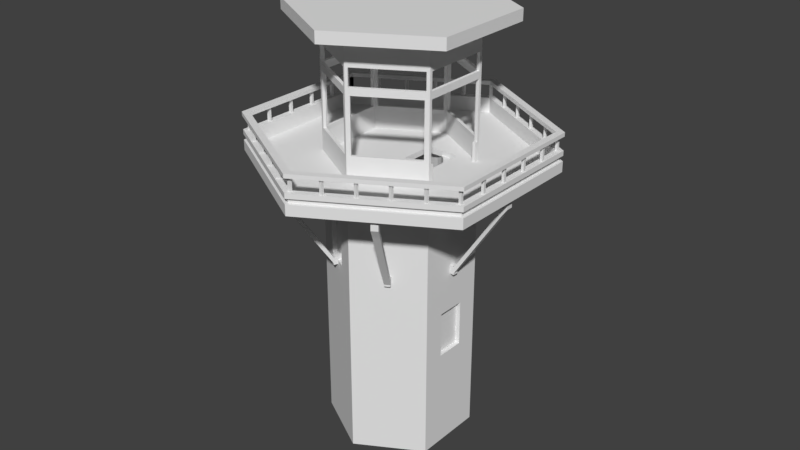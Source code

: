 # Source: WatchTower.blend  (saved by Blender 2.79.0; exported with 4.5.12 LTS)
import bpy
from mathutils import Matrix  # noqa: F401  (used for matrix-valued properties, if any)

bpy.ops.wm.read_factory_settings(use_empty=True)
scene = bpy.context.scene
scene.name = 'Scene'

# ---- collections
col_collection_1 = bpy.data.collections.new('Collection 1'); scene.collection.children.link(col_collection_1)

# ---- world
world_world = bpy.data.worlds.new('World'); scene.world = world_world
world_world.color = (0.05088, 0.05088, 0.05088)
world_world.use_sun_shadow = False
world_world.sun_shadow_jitter_overblur = 0.0
world_world.cycles.sampling_method = 'MANUAL'

# ---- meshes
me_cylinder = bpy.data.meshes.new('Cylinder')
me_cylinder.from_pydata([(0.0, 1.148, 6.07), (0.224, 1.126, 6.07), (0.4393, 1.061, 6.07), (0.6378, 0.9545, 6.07), (0.7773, 0.8746, -1.0), (0.8118, 0.8118, 6.07), (0.9587, 0.6312, -1.0), (0.9545, 0.6378, 6.07), (1.061, 0.4393, -1.0), (1.061, 0.4393, 6.07), (1.126, 0.2239, -1.0), (1.126, 0.224, 6.07), (1.11, -0.1021, -0.9929), (1.148, 7.55e-08, 6.07), (0.9808, -0.1507, -0.9929), (1.126, -0.224, 6.07), (1.061, -0.4393, 6.07), (0.9545, -0.6378, 6.07), (0.8118, -0.8118, 6.07), (0.6378, -0.9545, 6.07), (0.4393, -1.061, 6.07), (0.224, -1.126, 6.07), (-3.258e-07, -1.148, 6.07), (-0.224, -1.126, 6.07), (-0.4393, -1.061, 6.07), (-0.6378, -0.9545, 6.07), (-0.8118, -0.8118, 6.07), (-0.9545, -0.6378, 6.07), (-1.061, -0.4393, 6.07), (-0.9808, -0.1507, -0.9929), (-1.126, -0.224, 6.07), (-1.0, -0.1507, -0.9929), (-1.148, 9.656e-07, 6.07), (-1.531, -0.1046, 0.4897), (-1.126, 0.224, 6.07), (-1.531, 0.8923, -1.0), (-1.061, 0.4393, 6.07), (-1.531, -0.1507, -0.9929), (-0.9545, 0.6378, 6.07), (-0.8118, 0.8118, 6.07), (-0.6378, 0.9545, 6.07), (-0.4393, 1.061, 6.07), (-0.224, 1.126, 6.07), (0.1978, 0.8628, 0.2964), (0.39, 0.8671, 0.3027), (0.5754, 0.882, 0.3345), (0.7852, 0.8697, 0.3758), (0.9576, 0.6327, 0.3911), (-1.126, -0.224, 0.385), (-1.132, -0.04845, 0.4319), (-1.08, 0.2148, 0.493), (-1.017, 0.4214, 0.493), (-0.9149, 0.6079, 0.4955), (-0.7474, 0.8856, 0.403), (-0.5754, 0.882, 0.3345), (-0.39, 0.8671, 0.3027), (-1.531, 0.1951, 0.533), (-1.531, 0.5556, 0.533), (-1.531, 0.849, 0.4897), (0.0, 1.119, 0.364), (0.2161, 1.099, 0.3652), (0.4244, 1.04, 0.3702), (0.62, 0.9518, 0.3942), (0.809, 0.8144, 0.4492), (0.9556, 0.636, 0.4575), (-1.126, -0.224, 0.4514), (-1.148, 9.656e-07, 0.4514), (-1.126, 0.224, 0.4514), (-1.061, 0.4393, 0.4514), (-0.9556, 0.636, 0.4575), (-0.809, 0.8144, 0.4492), (-0.62, 0.9518, 0.3942), (-0.4244, 1.04, 0.3702), (-0.2161, 1.099, 0.3652), (1.126, 0.2239, -0.1827), (1.14, -0.05031, -0.5229), (1.046, -0.1222, -0.5496), (0.9474, -0.1166, -0.5689), (0.8412, -0.1137, -0.5724), (0.7121, -0.1123, -0.5735), (-0.8412, -0.1137, -0.5724), (-0.9474, -0.1166, -0.5689), (-1.046, -0.1222, -0.5496), (-1.042, -0.1442, -0.5213), (-1.531, -0.1506, -0.5138), (1.126, 0.2239, -0.1152), (1.148, -0.00308, -0.4817), (1.105, -0.2308, -0.5184), (1.029, -0.4342, -0.5289), (0.9232, -0.6227, -0.5314), (0.784, -0.7888, -0.5324), (0.6156, -0.9255, -0.5329), (0.4239, -1.027, -0.5331), (0.2161, -1.09, -0.5332), (-3.278e-07, -1.111, -0.5333), (-0.2161, -1.09, -0.5332), (-0.4239, -1.027, -0.5331), (-0.6156, -0.9255, -0.5329), (-0.784, -0.7888, -0.5324), (-0.9232, -0.6227, -0.5314), (-1.029, -0.4342, -0.5289), (-1.105, -0.2308, -0.5184), (-1.095, -0.1129, -0.4823), (-1.531, -0.148, -0.4744), (0.0, 1.0, 6.07), (0.1951, 0.9808, 6.07), (0.3827, 0.9239, 6.07), (0.5556, 0.8315, 6.07), (0.7071, 0.7443, -1.0), (0.7071, 0.7071, 6.07), (0.8315, 0.5556, -1.0), (0.8315, 0.5556, 6.07), (0.9239, 0.3827, -1.0), (0.9239, 0.3827, 6.07), (0.9808, 0.1951, -1.0), (0.9808, 0.1951, 6.07), (1.0, -0.002652, -0.9929), (1.0, 7.55e-08, 6.07), (0.9808, -0.1951, 6.07), (0.9239, -0.3827, 6.07), (0.8315, -0.5556, 6.07), (0.7071, -0.7071, 6.07), (0.5556, -0.8315, 6.07), (0.3827, -0.9239, 6.07), (0.1951, -0.9808, 6.07), (-3.258e-07, -1.0, 6.07), (-0.1951, -0.9808, 6.07), (-0.3827, -0.9239, 6.07), (-0.5556, -0.8315, 6.07), (-0.7071, -0.7071, 6.07), (-0.8315, -0.5556, 6.07), (-0.9239, -0.3827, 6.07), (-0.9808, -0.1951, 6.07), (-1.0, 9.656e-07, 6.07), (-1.531, 9.537e-07, 0.385), (-0.9808, 0.1951, 6.07), (-1.531, 0.7443, -1.0), (-0.9239, 0.3827, 6.07), (-1.531, -0.002652, -0.9929), (-0.8315, 0.5556, 6.07), (-0.7071, 0.7071, 6.07), (-0.5556, 0.8315, 6.07), (-0.3827, 0.9239, 6.07), (-0.1951, 0.9808, 6.07), (0.3827, 0.7443, 0.385), (0.5556, 0.7443, 0.385), (0.7071, 0.7443, 0.385), (0.8315, 0.5556, 0.385), (-1.0, 9.656e-07, 0.385), (-0.9808, 0.1951, 0.385), (-0.9239, 0.3827, 0.385), (-0.8315, 0.5556, 0.385), (-0.7071, 0.7443, 0.385), (-0.5556, 0.7443, 0.385), (-0.3827, 0.7443, 0.385), (-1.531, 0.7443, 0.385), (0.0, 1.0, 0.4514), (0.1951, 0.9808, 0.4514), (0.3827, 0.9239, 0.4514), (0.5556, 0.8315, 0.4514), (0.7071, 0.7071, 0.4514), (0.8315, 0.5556, 0.4514), (-0.8315, 0.5556, 0.4514), (-0.7071, 0.7071, 0.4514), (-0.5556, 0.8315, 0.4514), (-0.3827, 0.9239, 0.4514), (-0.1951, 0.9808, 0.4514), (1.0, -0.002652, -0.5155), (0.9808, -0.002652, -0.5155), (0.9239, -0.002652, -0.5155), (0.8315, -0.002652, -0.5155), (-0.8315, -0.002652, -0.5155), (-0.9239, -0.002652, -0.5155), (-0.9808, -0.002652, -0.5155), (-1.0, -0.002652, -0.5155), (1.0, 8.941e-08, -0.4761), (0.9808, -0.1951, -0.4761), (0.9239, -0.3827, -0.4761), (0.8315, -0.5556, -0.4761), (0.7071, -0.7071, -0.4761), (0.5556, -0.8315, -0.4761), (0.3827, -0.9239, -0.4761), (0.1951, -0.9808, -0.4761), (-3.278e-07, -1.0, -0.4761), (-0.1951, -0.9808, -0.4761), (-0.3827, -0.9239, -0.4761), (-0.5556, -0.8315, -0.4761), (-0.7071, -0.7071, -0.4761), (-0.8315, -0.5556, -0.4761), (-0.9239, -0.3827, -0.4761), (-0.9808, -0.1951, -0.4761), (-1.0, 9.537e-07, -0.4761)], [], [(0, 60, 59), (1, 61, 60), (2, 62, 61), (3, 63, 62), (5, 64, 63), (64, 9, 8), (9, 85, 8), (155, 150, 149), (151, 162, 150), (147, 108, 110), (123, 182, 124), (30, 66, 65), (32, 67, 66), (34, 68, 67), (36, 69, 68), (69, 39, 70), (70, 40, 71), (71, 41, 72), (72, 42, 73), (73, 0, 59), (49, 56, 33), (52, 58, 57), (48, 102, 101), (89, 18, 90), (90, 19, 91), (24, 97, 96), (91, 20, 92), (92, 21, 93), (22, 95, 94), (93, 22, 94), (23, 96, 95), (25, 98, 97), (26, 99, 98), (27, 100, 99), (28, 65, 100), (122, 179, 180), (51, 57, 50), (88, 17, 89), (49, 103, 102), (144, 156, 154), (13, 86, 85), (54, 72, 55), (53, 71, 54), (52, 70, 53), (51, 69, 52), (50, 68, 51), (66, 50, 49), (65, 49, 48), (63, 47, 46), (62, 46, 45), (61, 45, 44), (60, 44, 43), (83, 37, 31), (120, 177, 178), (10, 75, 12), (12, 76, 14), (87, 16, 88), (43, 55, 73), (82, 31, 29), (113, 114, 115), (79, 14, 78), (102, 84, 83), (75, 87, 76), (87, 77, 76), (88, 78, 77), (89, 79, 78), (86, 15, 87), (80, 100, 81), (81, 101, 82), (101, 83, 82), (157, 104, 156), (158, 105, 157), (159, 106, 158), (160, 107, 159), (161, 109, 160), (117, 176, 118), (149, 133, 148), (148, 190, 191), (119, 176, 177), (123, 180, 181), (127, 184, 185), (128, 187, 129), (139, 140, 38), (130, 187, 188), (163, 139, 162), (164, 140, 163), (165, 141, 164), (166, 142, 165), (156, 143, 166), (154, 136, 108), (113, 161, 112), (125, 184, 126), (150, 135, 149), (138, 171, 116), (79, 95, 80), (154, 164, 153), (153, 163, 152), (151, 163, 162), (147, 160, 146), (145, 160, 159), (144, 159, 158), (171, 183, 170), (116, 114, 10), (175, 114, 167), (168, 175, 167), (169, 176, 168), (170, 177, 169), (55, 43, 4), (46, 6, 4), (171, 189, 188), (172, 190, 189), (173, 191, 190), (128, 185, 186), (124, 183, 125), (18, 120, 121), (121, 178, 179), (130, 189, 131), (132, 189, 190), (134, 56, 155), (0, 1, 60), (1, 2, 61), (2, 3, 62), (3, 5, 63), (5, 7, 64), (47, 64, 8), (7, 9, 64), (8, 6, 47), (10, 8, 74), (9, 11, 85), (85, 74, 8), (148, 134, 149), (155, 152, 151), (155, 151, 150), (149, 134, 155), (137, 150, 162), (162, 139, 137), (147, 146, 108), (123, 181, 182), (30, 32, 66), (32, 34, 67), (34, 36, 68), (36, 38, 69), (69, 38, 39), (70, 39, 40), (71, 40, 41), (72, 41, 42), (73, 42, 0), (49, 50, 56), (52, 53, 58), (48, 49, 102), (89, 17, 18), (90, 18, 19), (24, 25, 97), (91, 19, 20), (92, 20, 21), (22, 23, 95), (93, 21, 22), (23, 24, 96), (25, 26, 98), (26, 27, 99), (27, 28, 100), (101, 100, 48), (28, 30, 65), (65, 48, 100), (122, 121, 179), (51, 52, 57), (57, 56, 50), (88, 16, 17), (49, 33, 103), (165, 154, 166), (144, 158, 157), (157, 156, 144), (166, 154, 156), (74, 85, 86), (11, 13, 85), (86, 75, 74), (54, 71, 72), (53, 70, 71), (52, 69, 70), (51, 68, 69), (50, 67, 68), (66, 67, 50), (65, 66, 49), (63, 64, 47), (62, 63, 46), (61, 62, 45), (60, 61, 44), (83, 84, 37), (120, 119, 177), (10, 74, 75), (12, 75, 76), (87, 15, 16), (73, 59, 43), (60, 43, 59), (55, 72, 73), (82, 83, 31), (113, 112, 114), (81, 82, 29), (29, 14, 79), (14, 76, 77), (80, 81, 29), (79, 80, 29), (14, 77, 78), (102, 103, 84), (75, 86, 87), (87, 88, 77), (88, 89, 78), (89, 90, 79), (86, 13, 15), (80, 99, 100), (81, 100, 101), (101, 102, 83), (157, 105, 104), (158, 106, 105), (159, 107, 106), (160, 109, 107), (161, 111, 109), (117, 175, 176), (149, 135, 133), (148, 133, 132), (132, 190, 148), (119, 118, 176), (123, 122, 180), (127, 126, 184), (128, 186, 187), (34, 32, 133), (30, 28, 132), (27, 26, 129), (25, 24, 127), (23, 22, 125), (21, 20, 124), (19, 18, 122), (18, 121, 122), (22, 21, 124), (26, 25, 128), (32, 30, 132), (38, 36, 137), (40, 39, 141), (42, 41, 142), (1, 0, 105), (3, 2, 106), (7, 5, 111), (11, 9, 113), (15, 13, 118), (17, 16, 119), (119, 120, 17), (118, 119, 16), (16, 15, 118), (9, 7, 113), (2, 1, 105), (41, 40, 142), (19, 122, 123), (19, 123, 20), (118, 13, 117), (117, 13, 11), (20, 123, 124), (22, 124, 125), (115, 117, 11), (113, 115, 11), (23, 125, 126), (23, 126, 127), (113, 7, 111), (111, 5, 109), (24, 23, 127), (25, 127, 128), (109, 5, 3), (107, 109, 3), (26, 128, 129), (27, 129, 130), (106, 107, 3), (105, 106, 2), (27, 130, 131), (27, 131, 28), (105, 0, 104), (104, 0, 42), (28, 131, 132), (32, 132, 133), (143, 104, 42), (142, 143, 42), (36, 34, 135), (34, 133, 135), (142, 40, 141), (141, 39, 140), (36, 135, 137), (38, 137, 139), (140, 39, 38), (130, 129, 187), (163, 140, 139), (164, 141, 140), (165, 142, 141), (166, 143, 142), (156, 104, 143), (136, 154, 153), (145, 144, 108), (108, 146, 145), (152, 155, 136), (144, 154, 108), (153, 152, 136), (110, 112, 147), (113, 111, 161), (161, 147, 112), (125, 183, 184), (150, 137, 135), (138, 134, 174), (134, 148, 191), (167, 116, 168), (170, 169, 116), (168, 116, 169), (134, 191, 174), (173, 172, 138), (138, 174, 173), (170, 116, 171), (138, 172, 171), (97, 98, 80), (99, 80, 98), (79, 90, 91), (91, 92, 79), (93, 94, 79), (95, 96, 80), (97, 80, 96), (79, 92, 93), (94, 95, 79), (154, 165, 164), (153, 164, 163), (151, 152, 163), (147, 161, 160), (145, 146, 160), (144, 145, 159), (178, 170, 179), (171, 188, 187), (187, 186, 171), (185, 184, 171), (183, 182, 170), (181, 180, 170), (179, 170, 180), (171, 186, 185), (184, 183, 171), (181, 170, 182), (8, 10, 114), (12, 14, 116), (31, 37, 138), (14, 29, 116), (6, 8, 112), (136, 35, 108), (108, 35, 4), (4, 6, 108), (29, 138, 116), (31, 138, 29), (110, 108, 6), (112, 110, 6), (12, 116, 10), (114, 112, 8), (116, 167, 114), (175, 117, 115), (115, 114, 175), (168, 176, 175), (169, 177, 176), (170, 178, 177), (4, 35, 55), (58, 53, 35), (53, 54, 35), (45, 46, 4), (44, 45, 4), (35, 54, 55), (43, 44, 4), (46, 47, 6), (171, 172, 189), (172, 173, 190), (173, 174, 191), (128, 127, 185), (124, 182, 183), (18, 17, 120), (121, 120, 178), (130, 188, 189), (132, 131, 189), (58, 35, 155), (35, 136, 155), (56, 57, 155), (84, 103, 134), (138, 37, 84), (58, 155, 57), (134, 138, 84), (33, 56, 134), (134, 103, 33)])
me_cylinder.use_remesh_preserve_volume = False
me_cylinder.use_remesh_preserve_attributes = False
me_cylinder.use_mirror_vertex_groups = False
me_cylinder.update()
me_circle_001 = bpy.data.meshes.new('Circle.001')
me_circle_001.from_pydata([(1.676e-08, 0.2538, 0.0), (-0.2198, 0.1269, 0.0), (-0.2198, -0.1269, 0.0), (3.896e-08, -0.2538, 0.0), (0.2198, -0.1269, 0.0), (0.2198, 0.1269, 0.0), (1.676e-08, 0.2538, 7.872), (-0.2198, 0.1269, 7.872), (-0.2198, -0.1269, 7.872), (3.896e-08, -0.2538, 7.872), (0.2198, -0.1269, 7.872), (0.2198, 0.1269, 7.872)], [], [(3, 4, 10, 9), (1, 2, 8, 7), (4, 5, 11, 10), (2, 3, 9, 8), (0, 1, 7, 6), (5, 0, 6, 11)])
me_circle_001.use_remesh_preserve_volume = False
me_circle_001.use_remesh_preserve_attributes = False
me_circle_001.use_mirror_vertex_groups = False
me_circle_001.update()
me_plane = bpy.data.meshes.new('Plane')
me_plane.from_pydata([(-0.02492, 0.175, 0.03424), (0.03334, 0.1503, 0.161), (-0.06029, 0.303, 0.03424), (0.05303, 0.2784, 0.161), (-0.2317, 0.9233, -0.001083), (0.1546, 0.9394, 0.1265), (-0.1103, 0.4841, -0.001083), (0.07928, 0.4493, 0.1265), (-0.0657, 0.3226, 0.03424), (0.05366, 0.2825, 0.161), (-0.2513, 0.9942, -0.001083), (0.1655, 1.01, 0.1265), (-0.06029, 0.303, 0.1116), (-0.02492, 0.175, 0.1116), (0.03334, 0.1503, 0.2365), (0.05303, 0.2784, 0.2365), (0.1546, 0.9394, 0.1764), (-0.2317, 0.9233, 0.05004), (-0.0657, 0.3226, 0.05759), (0.07928, 0.4493, 0.1764), (-0.1103, 0.4841, 0.05004), (0.05366, 0.2825, 0.1837), (0.1655, 1.01, 0.1764), (-0.2513, 0.9942, 0.05004)], [], [(0, 2, 3, 1), (6, 4, 5, 7), (8, 6, 7, 9), (2, 8, 9, 3), (4, 10, 11, 5), (13, 14, 15, 12), (20, 19, 16, 17), (18, 21, 19, 20), (12, 15, 21, 18), (17, 16, 22, 23), (6, 8, 18, 20), (2, 0, 13, 12), (4, 6, 20, 17), (10, 4, 17, 23), (3, 9, 21, 15), (0, 1, 14, 13), (9, 7, 19, 21), (5, 11, 22, 16), (8, 2, 12, 18), (1, 3, 15, 14), (7, 5, 16, 19), (11, 10, 23, 22)])
me_plane.use_remesh_preserve_volume = False
me_plane.use_remesh_preserve_attributes = False
me_plane.use_mirror_vertex_groups = False
me_plane.update()
me_cube_006 = bpy.data.meshes.new('Cube.006')
me_cube_006.from_pydata([(-0.03681, -0.03681, -0.2512), (-0.03681, -0.03681, 0.2512), (-0.03681, 0.03681, -0.2512), (-0.03681, 0.03681, 0.2512), (0.03681, -0.03681, -0.2512), (0.03681, -0.03681, 0.2512), (0.03681, 0.03681, -0.2512), (0.03681, 0.03681, 0.2512), (-0.03681, -0.03681, -0.2512), (-0.03681, -0.03681, 0.2512), (-0.03681, 0.03681, -0.2512), (-0.03681, 0.03681, 0.2512), (0.03681, -0.03681, -0.2512), (0.03681, -0.03681, 0.2512), (0.03681, 0.03681, -0.2512), (0.03681, 0.03681, 0.2512), (-0.03681, -0.03681, -0.2512), (-0.03681, -0.03681, 0.2512), (-0.03681, 0.03681, -0.2512), (-0.03681, 0.03681, 0.2512), (0.03681, -0.03681, -0.2512), (0.03681, -0.03681, 0.2512), (0.03681, 0.03681, -0.2512), (0.03681, 0.03681, 0.2512), (-0.03681, -0.03681, -0.2512), (-0.03681, -0.03681, 0.2512), (-0.03681, 0.03681, -0.2512), (-0.03681, 0.03681, 0.2512), (0.03681, -0.03681, -0.2512), (0.03681, -0.03681, 0.2512), (0.03681, 0.03681, -0.2512), (0.03681, 0.03681, 0.2512), (-0.03681, -0.03681, -0.2512), (-0.03681, -0.03681, 0.2512), (-0.03681, 0.03681, -0.2512), (-0.03681, 0.03681, 0.2512), (0.03681, -0.03681, -0.2512), (0.03681, -0.03681, 0.2512), (0.03681, 0.03681, -0.2512), (0.03681, 0.03681, 0.2512), (-0.03681, -0.03681, -0.2512), (-0.03681, -0.03681, 0.2512), (-0.03681, 0.03681, -0.2512), (-0.03681, 0.03681, 0.2512), (0.03681, -0.03681, -0.2512), (0.03681, -0.03681, 0.2512), (0.03681, 0.03681, -0.2512), (0.03681, 0.03681, 0.2512), (-0.03681, -0.03681, -0.2512), (-0.03681, -0.03681, 0.2512), (-0.03681, 0.03681, -0.2512), (-0.03681, 0.03681, 0.2512), (0.03681, -0.03681, -0.2512), (0.03681, -0.03681, 0.2512), (0.03681, 0.03681, -0.2512), (0.03681, 0.03681, 0.2512), (-0.03681, -0.03681, -0.2512), (-0.03681, -0.03681, 0.2512), (-0.03681, 0.03681, -0.2512), (-0.03681, 0.03681, 0.2512), (0.03681, -0.03681, -0.2512), (0.03681, -0.03681, 0.2512), (0.03681, 0.03681, -0.2512), (0.03681, 0.03681, 0.2512), (-0.03681, -0.03681, -0.2512), (-0.03681, -0.03681, 0.2512), (-0.03681, 0.03681, -0.2512), (-0.03681, 0.03681, 0.2512), (0.03681, -0.03681, -0.2512), (0.03681, -0.03681, 0.2512), (0.03681, 0.03681, -0.2512), (0.03681, 0.03681, 0.2512), (-0.03681, -0.03681, -0.2512), (-0.03681, -0.03681, 0.2512), (-0.03681, 0.03681, -0.2512), (-0.03681, 0.03681, 0.2512), (0.03681, -0.03681, -0.2512), (0.03681, -0.03681, 0.2512), (0.03681, 0.03681, -0.2512), (0.03681, 0.03681, 0.2512), (-0.03681, -0.03681, -0.2512), (-0.03681, -0.03681, 0.2512), (-0.03681, 0.03681, -0.2512), (-0.03681, 0.03681, 0.2512), (0.03681, -0.03681, -0.2512), (0.03681, -0.03681, 0.2512), (0.03681, 0.03681, -0.2512), (0.03681, 0.03681, 0.2512), (-0.03681, -0.03681, -0.2512), (-0.03681, -0.03681, 0.2512), (-0.03681, 0.03681, -0.2512), (-0.03681, 0.03681, 0.2512), (0.03681, -0.03681, -0.2512), (0.03681, -0.03681, 0.2512), (0.03681, 0.03681, -0.2512), (0.03681, 0.03681, 0.2512), (-0.03681, -0.03681, -0.2512), (-0.03681, -0.03681, 0.2512), (-0.03681, 0.03681, -0.2512), (-0.03681, 0.03681, 0.2512), (0.03681, -0.03681, -0.2512), (0.03681, -0.03681, 0.2512), (0.03681, 0.03681, -0.2512), (0.03681, 0.03681, 0.2512), (-0.03681, -0.03681, -0.2512), (-0.03681, -0.03681, 0.2512), (-0.03681, 0.03681, -0.2512), (-0.03681, 0.03681, 0.2512), (0.03681, -0.03681, -0.2512), (0.03681, -0.03681, 0.2512), (0.03681, 0.03681, -0.2512), (0.03681, 0.03681, 0.2512), (-0.03681, -0.03681, -0.2512), (-0.03681, -0.03681, 0.2512), (-0.03681, 0.03681, -0.2512), (-0.03681, 0.03681, 0.2512), (0.03681, -0.03681, -0.2512), (0.03681, -0.03681, 0.2512), (0.03681, 0.03681, -0.2512), (0.03681, 0.03681, 0.2512), (-0.03681, -0.03681, -0.2512), (-0.03681, -0.03681, 0.2512), (-0.03681, 0.03681, -0.2512), (-0.03681, 0.03681, 0.2512), (0.03681, -0.03681, -0.2512), (0.03681, -0.03681, 0.2512), (0.03681, 0.03681, -0.2512), (0.03681, 0.03681, 0.2512), (-0.03681, -0.03681, -0.2512), (-0.03681, -0.03681, 0.2512), (-0.03681, 0.03681, -0.2512), (-0.03681, 0.03681, 0.2512), (0.03681, -0.03681, -0.2512), (0.03681, -0.03681, 0.2512), (0.03681, 0.03681, -0.2512), (0.03681, 0.03681, 0.2512), (-0.03681, -0.03681, -0.2512), (-0.03681, -0.03681, 0.2512), (-0.03681, 0.03681, -0.2512), (-0.03681, 0.03681, 0.2512), (0.03681, -0.03681, -0.2512), (0.03681, -0.03681, 0.2512), (0.03681, 0.03681, -0.2512), (0.03681, 0.03681, 0.2512), (-0.03681, -0.03681, -0.2512), (-0.03681, -0.03681, 0.2512), (-0.03681, 0.03681, -0.2512), (-0.03681, 0.03681, 0.2512), (0.03681, -0.03681, -0.2512), (0.03681, -0.03681, 0.2512), (0.03681, 0.03681, -0.2512), (0.03681, 0.03681, 0.2512), (-0.03681, -0.03681, -0.2512), (-0.03681, -0.03681, 0.2512), (-0.03681, 0.03681, -0.2512), (-0.03681, 0.03681, 0.2512), (0.03681, -0.03681, -0.2512), (0.03681, -0.03681, 0.2512), (0.03681, 0.03681, -0.2512), (0.03681, 0.03681, 0.2512), (-0.03681, -0.03681, -0.2512), (-0.03681, -0.03681, 0.2512), (-0.03681, 0.03681, -0.2512), (-0.03681, 0.03681, 0.2512), (0.03681, -0.03681, -0.2512), (0.03681, -0.03681, 0.2512), (0.03681, 0.03681, -0.2512), (0.03681, 0.03681, 0.2512), (-0.03681, -0.03681, -0.2512), (-0.03681, -0.03681, 0.2512), (-0.03681, 0.03681, -0.2512), (-0.03681, 0.03681, 0.2512), (0.03681, -0.03681, -0.2512), (0.03681, -0.03681, 0.2512), (0.03681, 0.03681, -0.2512), (0.03681, 0.03681, 0.2512), (-0.03681, -0.03681, -0.2512), (-0.03681, -0.03681, 0.2512), (-0.03681, 0.03681, -0.2512), (-0.03681, 0.03681, 0.2512), (0.03681, -0.03681, -0.2512), (0.03681, -0.03681, 0.2512), (0.03681, 0.03681, -0.2512), (0.03681, 0.03681, 0.2512), (-0.03681, -0.03681, -0.2512), (-0.03681, -0.03681, 0.2512), (-0.03681, 0.03681, -0.2512), (-0.03681, 0.03681, 0.2512), (0.03681, -0.03681, -0.2512), (0.03681, -0.03681, 0.2512), (0.03681, 0.03681, -0.2512), (0.03681, 0.03681, 0.2512), (-0.03681, -0.03681, -0.2512), (-0.03681, -0.03681, 0.2512), (-0.03681, 0.03681, -0.2512), (-0.03681, 0.03681, 0.2512), (0.03681, -0.03681, -0.2512), (0.03681, -0.03681, 0.2512), (0.03681, 0.03681, -0.2512), (0.03681, 0.03681, 0.2512), (-0.03681, -0.03681, -0.2512), (-0.03681, -0.03681, 0.2512), (-0.03681, 0.03681, -0.2512), (-0.03681, 0.03681, 0.2512), (0.03681, -0.03681, -0.2512), (0.03681, -0.03681, 0.2512), (0.03681, 0.03681, -0.2512), (0.03681, 0.03681, 0.2512), (-0.03681, -0.03681, -0.2512), (-0.03681, -0.03681, 0.2512), (-0.03681, 0.03681, -0.2512), (-0.03681, 0.03681, 0.2512), (0.03681, -0.03681, -0.2512), (0.03681, -0.03681, 0.2512), (0.03681, 0.03681, -0.2512), (0.03681, 0.03681, 0.2512), (-0.03681, -0.03681, -0.2512), (-0.03681, -0.03681, 0.2512), (-0.03681, 0.03681, -0.2512), (-0.03681, 0.03681, 0.2512), (0.03681, -0.03681, -0.2512), (0.03681, -0.03681, 0.2512), (0.03681, 0.03681, -0.2512), (0.03681, 0.03681, 0.2512), (-0.03681, -0.03681, -0.2512), (-0.03681, -0.03681, 0.2512), (-0.03681, 0.03681, -0.2512), (-0.03681, 0.03681, 0.2512), (0.03681, -0.03681, -0.2512), (0.03681, -0.03681, 0.2512), (0.03681, 0.03681, -0.2512), (0.03681, 0.03681, 0.2512), (-0.03681, -0.03681, -0.2512), (-0.03681, -0.03681, 0.2512), (-0.03681, 0.03681, -0.2512), (-0.03681, 0.03681, 0.2512), (0.03681, -0.03681, -0.2512), (0.03681, -0.03681, 0.2512), (0.03681, 0.03681, -0.2512), (0.03681, 0.03681, 0.2512), (-0.03681, -0.03681, -0.2512), (-0.03681, -0.03681, 0.2512), (-0.03681, 0.03681, -0.2512), (-0.03681, 0.03681, 0.2512), (0.03681, -0.03681, -0.2512), (0.03681, -0.03681, 0.2512), (0.03681, 0.03681, -0.2512), (0.03681, 0.03681, 0.2512), (-0.03681, -0.03681, -0.2512), (-0.03681, -0.03681, 0.2512), (-0.03681, 0.03681, -0.2512), (-0.03681, 0.03681, 0.2512), (0.03681, -0.03681, -0.2512), (0.03681, -0.03681, 0.2512), (0.03681, 0.03681, -0.2512), (0.03681, 0.03681, 0.2512), (-0.03681, -0.03681, -0.2512), (-0.03681, -0.03681, 0.2512), (-0.03681, 0.03681, -0.2512), (-0.03681, 0.03681, 0.2512), (0.03681, -0.03681, -0.2512), (0.03681, -0.03681, 0.2512), (0.03681, 0.03681, -0.2512), (0.03681, 0.03681, 0.2512), (-0.03681, -0.03681, -0.2512), (-0.03681, -0.03681, 0.2512), (-0.03681, 0.03681, -0.2512), (-0.03681, 0.03681, 0.2512), (0.03681, -0.03681, -0.2512), (0.03681, -0.03681, 0.2512), (0.03681, 0.03681, -0.2512), (0.03681, 0.03681, 0.2512), (-0.03681, -0.03681, -0.2512), (-0.03681, -0.03681, 0.2512), (-0.03681, 0.03681, -0.2512), (-0.03681, 0.03681, 0.2512), (0.03681, -0.03681, -0.2512), (0.03681, -0.03681, 0.2512), (0.03681, 0.03681, -0.2512), (0.03681, 0.03681, 0.2512), (-0.03681, -0.03681, -0.2512), (-0.03681, -0.03681, 0.2512), (-0.03681, 0.03681, -0.2512), (-0.03681, 0.03681, 0.2512), (0.03681, -0.03681, -0.2512), (0.03681, -0.03681, 0.2512), (0.03681, 0.03681, -0.2512), (0.03681, 0.03681, 0.2512), (-0.03681, -0.03681, -0.2512), (-0.03681, -0.03681, 0.2512), (-0.03681, 0.03681, -0.2512), (-0.03681, 0.03681, 0.2512), (0.03681, -0.03681, -0.2512), (0.03681, -0.03681, 0.2512), (0.03681, 0.03681, -0.2512), (0.03681, 0.03681, 0.2512), (-0.03681, -0.03681, -0.2512), (-0.03681, -0.03681, 0.2512), (-0.03681, 0.03681, -0.2512), (-0.03681, 0.03681, 0.2512), (0.03681, -0.03681, -0.2512), (0.03681, -0.03681, 0.2512), (0.03681, 0.03681, -0.2512), (0.03681, 0.03681, 0.2512), (-0.03681, -0.03681, -0.2512), (-0.03681, -0.03681, 0.2512), (-0.03681, 0.03681, -0.2512), (-0.03681, 0.03681, 0.2512), (0.03681, -0.03681, -0.2512), (0.03681, -0.03681, 0.2512), (0.03681, 0.03681, -0.2512), (0.03681, 0.03681, 0.2512), (-0.03681, -0.03681, -0.2512), (-0.03681, -0.03681, 0.2512), (-0.03681, 0.03681, -0.2512), (-0.03681, 0.03681, 0.2512), (0.03681, -0.03681, -0.2512), (0.03681, -0.03681, 0.2512), (0.03681, 0.03681, -0.2512), (0.03681, 0.03681, 0.2512), (-0.03681, -0.03681, -0.2512), (-0.03681, -0.03681, 0.2512), (-0.03681, 0.03681, -0.2512), (-0.03681, 0.03681, 0.2512), (0.03681, -0.03681, -0.2512), (0.03681, -0.03681, 0.2512), (0.03681, 0.03681, -0.2512), (0.03681, 0.03681, 0.2512), (-0.03681, -0.03681, -0.2512), (-0.03681, -0.03681, 0.2512), (-0.03681, 0.03681, -0.2512), (-0.03681, 0.03681, 0.2512), (0.03681, -0.03681, -0.2512), (0.03681, -0.03681, 0.2512), (0.03681, 0.03681, -0.2512), (0.03681, 0.03681, 0.2512), (-0.03681, -0.03681, -0.2512), (-0.03681, -0.03681, 0.2512), (-0.03681, 0.03681, -0.2512), (-0.03681, 0.03681, 0.2512), (0.03681, -0.03681, -0.2512), (0.03681, -0.03681, 0.2512), (0.03681, 0.03681, -0.2512), (0.03681, 0.03681, 0.2512), (-0.03681, -0.03681, -0.2512), (-0.03681, -0.03681, 0.2512), (-0.03681, 0.03681, -0.2512), (-0.03681, 0.03681, 0.2512), (0.03681, -0.03681, -0.2512), (0.03681, -0.03681, 0.2512), (0.03681, 0.03681, -0.2512), (0.03681, 0.03681, 0.2512), (-0.03681, -0.03681, -0.2512), (-0.03681, -0.03681, 0.2512), (-0.03681, 0.03681, -0.2512), (-0.03681, 0.03681, 0.2512), (0.03681, -0.03681, -0.2512), (0.03681, -0.03681, 0.2512), (0.03681, 0.03681, -0.2512), (0.03681, 0.03681, 0.2512), (-0.03681, -0.03681, -0.2512), (-0.03681, -0.03681, 0.2512), (-0.03681, 0.03681, -0.2512), (-0.03681, 0.03681, 0.2512), (0.03681, -0.03681, -0.2512), (0.03681, -0.03681, 0.2512), (0.03681, 0.03681, -0.2512), (0.03681, 0.03681, 0.2512), (-0.03681, -0.03681, -0.2512), (-0.03681, -0.03681, 0.2512), (-0.03681, 0.03681, -0.2512), (-0.03681, 0.03681, 0.2512), (0.03681, -0.03681, -0.2512), (0.03681, -0.03681, 0.2512), (0.03681, 0.03681, -0.2512), (0.03681, 0.03681, 0.2512), (-0.03681, -0.03681, -0.2512), (-0.03681, -0.03681, 0.2512), (-0.03681, 0.03681, -0.2512), (-0.03681, 0.03681, 0.2512), (0.03681, -0.03681, -0.2512), (0.03681, -0.03681, 0.2512), (0.03681, 0.03681, -0.2512), (0.03681, 0.03681, 0.2512), (-0.03681, -0.03681, -0.2512), (-0.03681, -0.03681, 0.2512), (-0.03681, 0.03681, -0.2512), (-0.03681, 0.03681, 0.2512), (0.03681, -0.03681, -0.2512), (0.03681, -0.03681, 0.2512), (0.03681, 0.03681, -0.2512), (0.03681, 0.03681, 0.2512), (-0.03681, -0.03681, -0.2512), (-0.03681, -0.03681, 0.2512), (-0.03681, 0.03681, -0.2512), (-0.03681, 0.03681, 0.2512), (0.03681, -0.03681, -0.2512), (0.03681, -0.03681, 0.2512), (0.03681, 0.03681, -0.2512), (0.03681, 0.03681, 0.2512), (-0.03681, -0.03681, -0.2512), (-0.03681, -0.03681, 0.2512), (-0.03681, 0.03681, -0.2512), (-0.03681, 0.03681, 0.2512), (0.03681, -0.03681, -0.2512), (0.03681, -0.03681, 0.2512), (0.03681, 0.03681, -0.2512), (0.03681, 0.03681, 0.2512), (-0.03681, -0.03681, -0.2512), (-0.03681, -0.03681, 0.2512), (-0.03681, 0.03681, -0.2512), (-0.03681, 0.03681, 0.2512), (0.03681, -0.03681, -0.2512), (0.03681, -0.03681, 0.2512), (0.03681, 0.03681, -0.2512), (0.03681, 0.03681, 0.2512), (-0.03681, -0.03681, -0.2512), (-0.03681, -0.03681, 0.2512), (-0.03681, 0.03681, -0.2512), (-0.03681, 0.03681, 0.2512), (0.03681, -0.03681, -0.2512), (0.03681, -0.03681, 0.2512), (0.03681, 0.03681, -0.2512), (0.03681, 0.03681, 0.2512), (-0.03681, -0.03681, -0.2512), (-0.03681, -0.03681, 0.2512), (-0.03681, 0.03681, -0.2512), (-0.03681, 0.03681, 0.2512), (0.03681, -0.03681, -0.2512), (0.03681, -0.03681, 0.2512), (0.03681, 0.03681, -0.2512), (0.03681, 0.03681, 0.2512), (-0.03681, -0.03681, -0.2512), (-0.03681, -0.03681, 0.2512), (-0.03681, 0.03681, -0.2512), (-0.03681, 0.03681, 0.2512), (0.03681, -0.03681, -0.2512), (0.03681, -0.03681, 0.2512), (0.03681, 0.03681, -0.2512), (0.03681, 0.03681, 0.2512), (-0.03681, -0.03681, -0.2512), (-0.03681, -0.03681, 0.2512), (-0.03681, 0.03681, -0.2512), (-0.03681, 0.03681, 0.2512), (0.03681, -0.03681, -0.2512), (0.03681, -0.03681, 0.2512), (0.03681, 0.03681, -0.2512), (0.03681, 0.03681, 0.2512), (-0.03681, -0.03681, -0.2512), (-0.03681, -0.03681, 0.2512), (-0.03681, 0.03681, -0.2512), (-0.03681, 0.03681, 0.2512), (0.03681, -0.03681, -0.2512), (0.03681, -0.03681, 0.2512), (0.03681, 0.03681, -0.2512), (0.03681, 0.03681, 0.2512), (-0.03681, -0.03681, -0.2512), (-0.03681, -0.03681, 0.2512), (-0.03681, 0.03681, -0.2512), (-0.03681, 0.03681, 0.2512), (0.03681, -0.03681, -0.2512), (0.03681, -0.03681, 0.2512), (0.03681, 0.03681, -0.2512), (0.03681, 0.03681, 0.2512), (-0.03681, -0.03681, -0.2512), (-0.03681, -0.03681, 0.2512), (-0.03681, 0.03681, -0.2512), (-0.03681, 0.03681, 0.2512), (0.03681, -0.03681, -0.2512), (0.03681, -0.03681, 0.2512), (0.03681, 0.03681, -0.2512), (0.03681, 0.03681, 0.2512), (-0.03681, -0.03681, -0.2512), (-0.03681, -0.03681, 0.2512), (-0.03681, 0.03681, -0.2512), (-0.03681, 0.03681, 0.2512), (0.03681, -0.03681, -0.2512), (0.03681, -0.03681, 0.2512), (0.03681, 0.03681, -0.2512), (0.03681, 0.03681, 0.2512), (-0.03681, -0.03681, -0.2512), (-0.03681, -0.03681, 0.2512), (-0.03681, 0.03681, -0.2512), (-0.03681, 0.03681, 0.2512), (0.03681, -0.03681, -0.2512), (0.03681, -0.03681, 0.2512), (0.03681, 0.03681, -0.2512), (0.03681, 0.03681, 0.2512), (-0.03681, -0.03681, -0.2512), (-0.03681, -0.03681, 0.2512), (-0.03681, 0.03681, -0.2512), (-0.03681, 0.03681, 0.2512), (0.03681, -0.03681, -0.2512), (0.03681, -0.03681, 0.2512), (0.03681, 0.03681, -0.2512), (0.03681, 0.03681, 0.2512), (-0.03681, -0.03681, -0.2512), (-0.03681, -0.03681, 0.2512), (-0.03681, 0.03681, -0.2512), (-0.03681, 0.03681, 0.2512), (0.03681, -0.03681, -0.2512), (0.03681, -0.03681, 0.2512), (0.03681, 0.03681, -0.2512), (0.03681, 0.03681, 0.2512), (-0.03681, -0.03681, -0.2512), (-0.03681, -0.03681, 0.2512), (-0.03681, 0.03681, -0.2512), (-0.03681, 0.03681, 0.2512), (0.03681, -0.03681, -0.2512), (0.03681, -0.03681, 0.2512), (0.03681, 0.03681, -0.2512), (0.03681, 0.03681, 0.2512), (-0.03681, -0.03681, -0.2512), (-0.03681, -0.03681, 0.2512), (-0.03681, 0.03681, -0.2512), (-0.03681, 0.03681, 0.2512), (0.03681, -0.03681, -0.2512), (0.03681, -0.03681, 0.2512), (0.03681, 0.03681, -0.2512), (0.03681, 0.03681, 0.2512), (-0.03681, -0.03681, -0.2512), (-0.03681, -0.03681, 0.2512), (-0.03681, 0.03681, -0.2512), (-0.03681, 0.03681, 0.2512), (0.03681, -0.03681, -0.2512), (0.03681, -0.03681, 0.2512), (0.03681, 0.03681, -0.2512), (0.03681, 0.03681, 0.2512), (-0.03681, -0.03681, -0.2512), (-0.03681, -0.03681, 0.2512), (-0.03681, 0.03681, -0.2512), (-0.03681, 0.03681, 0.2512), (0.03681, -0.03681, -0.2512), (0.03681, -0.03681, 0.2512), (0.03681, 0.03681, -0.2512), (0.03681, 0.03681, 0.2512), (-0.03681, -0.03681, -0.2512), (-0.03681, -0.03681, 0.2512), (-0.03681, 0.03681, -0.2512), (-0.03681, 0.03681, 0.2512), (0.03681, -0.03681, -0.2512), (0.03681, -0.03681, 0.2512), (0.03681, 0.03681, -0.2512), (0.03681, 0.03681, 0.2512), (-0.03681, -0.03681, -0.2512), (-0.03681, -0.03681, 0.2512), (-0.03681, 0.03681, -0.2512), (-0.03681, 0.03681, 0.2512), (0.03681, -0.03681, -0.2512), (0.03681, -0.03681, 0.2512), (0.03681, 0.03681, -0.2512), (0.03681, 0.03681, 0.2512), (-0.03681, -0.03681, -0.2512), (-0.03681, -0.03681, 0.2512), (-0.03681, 0.03681, -0.2512), (-0.03681, 0.03681, 0.2512), (0.03681, -0.03681, -0.2512), (0.03681, -0.03681, 0.2512), (0.03681, 0.03681, -0.2512), (0.03681, 0.03681, 0.2512), (-0.03681, -0.03681, -0.2512), (-0.03681, -0.03681, 0.2512), (-0.03681, 0.03681, -0.2512), (-0.03681, 0.03681, 0.2512), (0.03681, -0.03681, -0.2512), (0.03681, -0.03681, 0.2512), (0.03681, 0.03681, -0.2512), (0.03681, 0.03681, 0.2512), (-0.03681, -0.03681, -0.2512), (-0.03681, -0.03681, 0.2512), (-0.03681, 0.03681, -0.2512), (-0.03681, 0.03681, 0.2512), (0.03681, -0.03681, -0.2512), (0.03681, -0.03681, 0.2512), (0.03681, 0.03681, -0.2512), (0.03681, 0.03681, 0.2512), (-0.09829, -0.7983, -0.2512), (-0.09829, -0.7983, 0.2512), (-0.09829, -0.7247, -0.2512), (-0.09829, -0.7247, 0.2512), (-0.02467, -0.7983, -0.2512), (-0.02467, -0.7983, 0.2512), (-0.02467, -0.7247, -0.2512), (-0.02467, -0.7247, 0.2512), (-0.09525, -1.597, -0.2512), (-0.09525, -1.597, 0.2512), (-0.09525, -1.524, -0.2512), (-0.09525, -1.524, 0.2512), (-0.02163, -1.597, -0.2512), (-0.02163, -1.597, 0.2512), (-0.02163, -1.524, -0.2512), (-0.02163, -1.524, 0.2512), (-0.0922, -2.396, -0.2512), (-0.0922, -2.396, 0.2512), (-0.0922, -2.322, -0.2512), (-0.0922, -2.322, 0.2512), (-0.01858, -2.396, -0.2512), (-0.01858, -2.396, 0.2512), (-0.01858, -2.322, -0.2512), (-0.01858, -2.322, 0.2512), (-0.08915, -3.195, -0.2512), (-0.08915, -3.195, 0.2512), (-0.08915, -3.121, -0.2512), (-0.08915, -3.121, 0.2512), (-0.01553, -3.195, -0.2512), (-0.01553, -3.195, 0.2512), (-0.01553, -3.121, -0.2512), (-0.01553, -3.121, 0.2512), (-0.02536, -3.958, -0.2512), (-0.02536, -3.958, 0.2512), (-0.02536, -3.885, -0.2512), (-0.02536, -3.885, 0.2512), (0.04826, -3.958, -0.2512), (0.04826, -3.958, 0.2512), (0.04826, -3.885, -0.2512), (0.04826, -3.885, 0.2512), (0.5882, -4.401, -0.2512), (0.5882, -4.401, 0.2512), (0.5882, -4.328, -0.2512), (0.5882, -4.328, 0.2512), (0.6619, -4.401, -0.2512), (0.6619, -4.401, 0.2512), (0.6619, -4.328, -0.2512), (0.6619, -4.328, 0.2512), (1.282, -4.798, -0.2512), (1.282, -4.798, 0.2512), (1.282, -4.724, -0.2512), (1.282, -4.724, 0.2512), (1.355, -4.798, -0.2512), (1.355, -4.798, 0.2512), (1.355, -4.724, -0.2512), (1.355, -4.724, 0.2512), (1.975, -5.195, -0.2512), (1.975, -5.195, 0.2512), (1.975, -5.121, -0.2512), (1.975, -5.121, 0.2512), (2.049, -5.195, -0.2512), (2.049, -5.195, 0.2512), (2.049, -5.121, -0.2512), (2.049, -5.121, 0.2512), (2.668, -5.591, -0.2512), (2.668, -5.591, 0.2512), (2.668, -5.518, -0.2512), (2.668, -5.518, 0.2512), (2.742, -5.591, -0.2512), (2.742, -5.591, 0.2512), (2.742, -5.518, -0.2512), (2.742, -5.518, 0.2512), (3.362, -5.916, -0.2512), (3.362, -5.916, 0.2512), (3.362, -5.842, -0.2512), (3.362, -5.842, 0.2512), (3.436, -5.916, -0.2512), (3.436, -5.916, 0.2512), (3.436, -5.842, -0.2512), (3.436, -5.842, 0.2512), (4.055, -5.599, -0.2512), (4.055, -5.599, 0.2512), (4.055, -5.526, -0.2512), (4.055, -5.526, 0.2512), (4.129, -5.599, -0.2512), (4.129, -5.599, 0.2512), (4.129, -5.526, -0.2512), (4.129, -5.526, 0.2512), (4.749, -5.203, -0.2512), (4.749, -5.203, 0.2512), (4.749, -5.129, -0.2512), (4.749, -5.129, 0.2512), (4.822, -5.203, -0.2512), (4.822, -5.203, 0.2512), (4.822, -5.129, -0.2512), (4.822, -5.129, 0.2512), (5.442, -4.806, -0.2512), (5.442, -4.806, 0.2512), (5.442, -4.733, -0.2512), (5.442, -4.733, 0.2512), (5.516, -4.806, -0.2512), (5.516, -4.806, 0.2512), (5.516, -4.733, -0.2512), (5.516, -4.733, 0.2512), (6.136, -4.41, -0.2512), (6.136, -4.41, 0.2512), (6.136, -4.336, -0.2512), (6.136, -4.336, 0.2512), (6.209, -4.41, -0.2512), (6.209, -4.41, 0.2512), (6.209, -4.336, -0.2512), (6.209, -4.336, 0.2512), (6.764, -3.975, -0.2512), (6.764, -3.975, 0.2512), (6.764, -3.902, -0.2512), (6.764, -3.902, 0.2512), (6.838, -3.975, -0.2512), (6.838, -3.975, 0.2512), (6.838, -3.902, -0.2512), (6.838, -3.902, 0.2512), (6.828, -3.214, -0.2512), (6.828, -3.214, 0.2512), (6.828, -3.14, -0.2512), (6.828, -3.14, 0.2512), (6.901, -3.214, -0.2512), (6.901, -3.214, 0.2512), (6.901, -3.14, -0.2512), (6.901, -3.14, 0.2512), (6.827, -2.415, -0.2512), (6.827, -2.415, 0.2512), (6.827, -2.341, -0.2512), (6.827, -2.341, 0.2512), (6.901, -2.415, -0.2512), (6.901, -2.415, 0.2512), (6.901, -2.341, -0.2512), (6.901, -2.341, 0.2512), (6.827, -1.616, -0.2512), (6.827, -1.616, 0.2512), (6.827, -1.542, -0.2512), (6.827, -1.542, 0.2512), (6.901, -1.616, -0.2512), (6.901, -1.616, 0.2512), (6.901, -1.542, -0.2512), (6.901, -1.542, 0.2512), (6.827, -0.8171, -0.2512), (6.827, -0.8171, 0.2512), (6.827, -0.7435, -0.2512), (6.827, -0.7435, 0.2512), (6.901, -0.8171, -0.2512), (6.901, -0.8171, 0.2512), (6.901, -0.7435, -0.2512), (6.901, -0.7435, 0.2512), (6.763, -0.05501, -0.2512), (6.763, -0.05501, 0.2512), (6.763, 0.01861, -0.2512), (6.763, 0.01861, 0.2512), (6.837, -0.05501, -0.2512), (6.837, -0.05501, 0.2512), (6.837, 0.01861, -0.2512), (6.837, 0.01861, 0.2512), (6.138, 0.382, -0.2512), (6.138, 0.382, 0.2512), (6.138, 0.4557, -0.2512), (6.138, 0.4557, 0.2512), (6.211, 0.382, -0.2512), (6.211, 0.382, 0.2512), (6.211, 0.4557, -0.2512), (6.211, 0.4557, 0.2512), (5.445, 0.7805, -0.2512), (5.445, 0.7805, 0.2512), (5.445, 0.8541, -0.2512), (5.445, 0.8541, 0.2512), (5.519, 0.7805, -0.2512), (5.519, 0.7805, 0.2512), (5.519, 0.8541, -0.2512), (5.519, 0.8541, 0.2512), (4.753, 1.179, -0.2512), (4.753, 1.179, 0.2512), (4.753, 1.252, -0.2512), (4.753, 1.252, 0.2512), (4.827, 1.179, -0.2512), (4.827, 1.179, 0.2512), (4.827, 1.252, -0.2512), (4.827, 1.252, 0.2512), (4.061, 1.577, -0.2512), (4.061, 1.577, 0.2512), (4.061, 1.651, -0.2512), (4.061, 1.651, 0.2512), (4.134, 1.577, -0.2512), (4.134, 1.577, 0.2512), (4.134, 1.651, -0.2512), (4.134, 1.651, 0.2512), (3.368, 1.903, -0.2512), (3.368, 1.903, 0.2512), (3.368, 1.976, -0.2512), (3.368, 1.976, 0.2512), (3.442, 1.903, -0.2512), (3.442, 1.903, 0.2512), (3.442, 1.976, -0.2512), (3.442, 1.976, 0.2512), (2.674, 1.584, -0.2512), (2.674, 1.584, 0.2512), (2.674, 1.657, -0.2512), (2.674, 1.657, 0.2512), (2.748, 1.584, -0.2512), (2.748, 1.584, 0.2512), (2.748, 1.657, -0.2512), (2.748, 1.657, 0.2512), (1.98, 1.188, -0.2512), (1.98, 1.188, 0.2512), (1.98, 1.261, -0.2512), (1.98, 1.261, 0.2512), (2.054, 1.188, -0.2512), (2.054, 1.188, 0.2512), (2.054, 1.261, -0.2512), (2.054, 1.261, 0.2512), (1.286, 0.7921, -0.2512), (1.286, 0.7921, 0.2512), (1.286, 0.8657, -0.2512), (1.286, 0.8657, 0.2512), (1.36, 0.7921, -0.2512), (1.36, 0.7921, 0.2512), (1.36, 0.8657, -0.2512), (1.36, 0.8657, 0.2512), (0.5926, 0.3963, -0.2512), (0.5926, 0.3963, 0.2512), (0.5926, 0.4699, -0.2512), (0.5926, 0.4699, 0.2512), (0.6662, 0.3963, -0.2512), (0.6662, 0.3963, 0.2512), (0.6662, 0.4699, -0.2512), (0.6662, 0.4699, 0.2512), (0.04836, -0.04371, 0.2031), (-0.1406, 0.06541, 0.2031), (6.758, -3.917, 0.2031), (6.947, -4.026, 0.2031), (3.403, 2.111, 0.2031), (-0.1406, -4.026, 0.2031), (3.403, -6.072, 0.2031), (6.947, 0.06541, 0.2031), (0.04836, -3.917, 0.2031), (6.758, -0.04371, 0.2031), (3.403, 1.893, 0.2031), (3.403, -5.854, 0.2031), (3.403, -5.854, 0.3131), (3.403, 1.893, 0.3131), (6.758, -0.04371, 0.3131), (0.04836, -3.917, 0.3131), (6.947, 0.06541, 0.3131), (3.403, -6.072, 0.3131), (-0.1406, -4.026, 0.3131), (3.403, 2.111, 0.3131), (6.947, -4.026, 0.3131), (6.758, -3.917, 0.3131), (-0.1406, 0.06541, 0.3131), (0.04836, -0.04371, 0.3131)], [], [(0, 1, 3, 2), (2, 3, 7, 6), (6, 7, 5, 4), (4, 5, 1, 0), (2, 6, 4, 0), (7, 3, 1, 5), (8, 9, 11, 10), (10, 11, 15, 14), (14, 15, 13, 12), (12, 13, 9, 8), (10, 14, 12, 8), (15, 11, 9, 13), (16, 17, 19, 18), (18, 19, 23, 22), (22, 23, 21, 20), (20, 21, 17, 16), (18, 22, 20, 16), (23, 19, 17, 21), (24, 25, 27, 26), (26, 27, 31, 30), (30, 31, 29, 28), (28, 29, 25, 24), (26, 30, 28, 24), (31, 27, 25, 29), (32, 33, 35, 34), (34, 35, 39, 38), (38, 39, 37, 36), (36, 37, 33, 32), (34, 38, 36, 32), (39, 35, 33, 37), (40, 41, 43, 42), (42, 43, 47, 46), (46, 47, 45, 44), (44, 45, 41, 40), (42, 46, 44, 40), (47, 43, 41, 45), (48, 49, 51, 50), (50, 51, 55, 54), (54, 55, 53, 52), (52, 53, 49, 48), (50, 54, 52, 48), (55, 51, 49, 53), (56, 57, 59, 58), (58, 59, 63, 62), (62, 63, 61, 60), (60, 61, 57, 56), (58, 62, 60, 56), (63, 59, 57, 61), (64, 65, 67, 66), (66, 67, 71, 70), (70, 71, 69, 68), (68, 69, 65, 64), (66, 70, 68, 64), (71, 67, 65, 69), (72, 73, 75, 74), (74, 75, 79, 78), (78, 79, 77, 76), (76, 77, 73, 72), (74, 78, 76, 72), (79, 75, 73, 77), (80, 81, 83, 82), (82, 83, 87, 86), (86, 87, 85, 84), (84, 85, 81, 80), (82, 86, 84, 80), (87, 83, 81, 85), (88, 89, 91, 90), (90, 91, 95, 94), (94, 95, 93, 92), (92, 93, 89, 88), (90, 94, 92, 88), (95, 91, 89, 93), (96, 97, 99, 98), (98, 99, 103, 102), (102, 103, 101, 100), (100, 101, 97, 96), (98, 102, 100, 96), (103, 99, 97, 101), (104, 105, 107, 106), (106, 107, 111, 110), (110, 111, 109, 108), (108, 109, 105, 104), (106, 110, 108, 104), (111, 107, 105, 109), (112, 113, 115, 114), (114, 115, 119, 118), (118, 119, 117, 116), (116, 117, 113, 112), (114, 118, 116, 112), (119, 115, 113, 117), (120, 121, 123, 122), (122, 123, 127, 126), (126, 127, 125, 124), (124, 125, 121, 120), (122, 126, 124, 120), (127, 123, 121, 125), (128, 129, 131, 130), (130, 131, 135, 134), (134, 135, 133, 132), (132, 133, 129, 128), (130, 134, 132, 128), (135, 131, 129, 133), (136, 137, 139, 138), (138, 139, 143, 142), (142, 143, 141, 140), (140, 141, 137, 136), (138, 142, 140, 136), (143, 139, 137, 141), (144, 145, 147, 146), (146, 147, 151, 150), (150, 151, 149, 148), (148, 149, 145, 144), (146, 150, 148, 144), (151, 147, 145, 149), (152, 153, 155, 154), (154, 155, 159, 158), (158, 159, 157, 156), (156, 157, 153, 152), (154, 158, 156, 152), (159, 155, 153, 157), (160, 161, 163, 162), (162, 163, 167, 166), (166, 167, 165, 164), (164, 165, 161, 160), (162, 166, 164, 160), (167, 163, 161, 165), (168, 169, 171, 170), (170, 171, 175, 174), (174, 175, 173, 172), (172, 173, 169, 168), (170, 174, 172, 168), (175, 171, 169, 173), (176, 177, 179, 178), (178, 179, 183, 182), (182, 183, 181, 180), (180, 181, 177, 176), (178, 182, 180, 176), (183, 179, 177, 181), (184, 185, 187, 186), (186, 187, 191, 190), (190, 191, 189, 188), (188, 189, 185, 184), (186, 190, 188, 184), (191, 187, 185, 189), (192, 193, 195, 194), (194, 195, 199, 198), (198, 199, 197, 196), (196, 197, 193, 192), (194, 198, 196, 192), (199, 195, 193, 197), (200, 201, 203, 202), (202, 203, 207, 206), (206, 207, 205, 204), (204, 205, 201, 200), (202, 206, 204, 200), (207, 203, 201, 205), (208, 209, 211, 210), (210, 211, 215, 214), (214, 215, 213, 212), (212, 213, 209, 208), (210, 214, 212, 208), (215, 211, 209, 213), (216, 217, 219, 218), (218, 219, 223, 222), (222, 223, 221, 220), (220, 221, 217, 216), (218, 222, 220, 216), (223, 219, 217, 221), (224, 225, 227, 226), (226, 227, 231, 230), (230, 231, 229, 228), (228, 229, 225, 224), (226, 230, 228, 224), (231, 227, 225, 229), (232, 233, 235, 234), (234, 235, 239, 238), (238, 239, 237, 236), (236, 237, 233, 232), (234, 238, 236, 232), (239, 235, 233, 237), (240, 241, 243, 242), (242, 243, 247, 246), (246, 247, 245, 244), (244, 245, 241, 240), (242, 246, 244, 240), (247, 243, 241, 245), (248, 249, 251, 250), (250, 251, 255, 254), (254, 255, 253, 252), (252, 253, 249, 248), (250, 254, 252, 248), (255, 251, 249, 253), (256, 257, 259, 258), (258, 259, 263, 262), (262, 263, 261, 260), (260, 261, 257, 256), (258, 262, 260, 256), (263, 259, 257, 261), (264, 265, 267, 266), (266, 267, 271, 270), (270, 271, 269, 268), (268, 269, 265, 264), (266, 270, 268, 264), (271, 267, 265, 269), (272, 273, 275, 274), (274, 275, 279, 278), (278, 279, 277, 276), (276, 277, 273, 272), (274, 278, 276, 272), (279, 275, 273, 277), (280, 281, 283, 282), (282, 283, 287, 286), (286, 287, 285, 284), (284, 285, 281, 280), (282, 286, 284, 280), (287, 283, 281, 285), (288, 289, 291, 290), (290, 291, 295, 294), (294, 295, 293, 292), (292, 293, 289, 288), (290, 294, 292, 288), (295, 291, 289, 293), (296, 297, 299, 298), (298, 299, 303, 302), (302, 303, 301, 300), (300, 301, 297, 296), (298, 302, 300, 296), (303, 299, 297, 301), (304, 305, 307, 306), (306, 307, 311, 310), (310, 311, 309, 308), (308, 309, 305, 304), (306, 310, 308, 304), (311, 307, 305, 309), (312, 313, 315, 314), (314, 315, 319, 318), (318, 319, 317, 316), (316, 317, 313, 312), (314, 318, 316, 312), (319, 315, 313, 317), (320, 321, 323, 322), (322, 323, 327, 326), (326, 327, 325, 324), (324, 325, 321, 320), (322, 326, 324, 320), (327, 323, 321, 325), (328, 329, 331, 330), (330, 331, 335, 334), (334, 335, 333, 332), (332, 333, 329, 328), (330, 334, 332, 328), (335, 331, 329, 333), (336, 337, 339, 338), (338, 339, 343, 342), (342, 343, 341, 340), (340, 341, 337, 336), (338, 342, 340, 336), (343, 339, 337, 341), (344, 345, 347, 346), (346, 347, 351, 350), (350, 351, 349, 348), (348, 349, 345, 344), (346, 350, 348, 344), (351, 347, 345, 349), (352, 353, 355, 354), (354, 355, 359, 358), (358, 359, 357, 356), (356, 357, 353, 352), (354, 358, 356, 352), (359, 355, 353, 357), (360, 361, 363, 362), (362, 363, 367, 366), (366, 367, 365, 364), (364, 365, 361, 360), (362, 366, 364, 360), (367, 363, 361, 365), (368, 369, 371, 370), (370, 371, 375, 374), (374, 375, 373, 372), (372, 373, 369, 368), (370, 374, 372, 368), (375, 371, 369, 373), (376, 377, 379, 378), (378, 379, 383, 382), (382, 383, 381, 380), (380, 381, 377, 376), (378, 382, 380, 376), (383, 379, 377, 381), (384, 385, 387, 386), (386, 387, 391, 390), (390, 391, 389, 388), (388, 389, 385, 384), (386, 390, 388, 384), (391, 387, 385, 389), (392, 393, 395, 394), (394, 395, 399, 398), (398, 399, 397, 396), (396, 397, 393, 392), (394, 398, 396, 392), (399, 395, 393, 397), (400, 401, 403, 402), (402, 403, 407, 406), (406, 407, 405, 404), (404, 405, 401, 400), (402, 406, 404, 400), (407, 403, 401, 405), (408, 409, 411, 410), (410, 411, 415, 414), (414, 415, 413, 412), (412, 413, 409, 408), (410, 414, 412, 408), (415, 411, 409, 413), (416, 417, 419, 418), (418, 419, 423, 422), (422, 423, 421, 420), (420, 421, 417, 416), (418, 422, 420, 416), (423, 419, 417, 421), (424, 425, 427, 426), (426, 427, 431, 430), (430, 431, 429, 428), (428, 429, 425, 424), (426, 430, 428, 424), (431, 427, 425, 429), (432, 433, 435, 434), (434, 435, 439, 438), (438, 439, 437, 436), (436, 437, 433, 432), (434, 438, 436, 432), (439, 435, 433, 437), (440, 441, 443, 442), (442, 443, 447, 446), (446, 447, 445, 444), (444, 445, 441, 440), (442, 446, 444, 440), (447, 443, 441, 445), (448, 449, 451, 450), (450, 451, 455, 454), (454, 455, 453, 452), (452, 453, 449, 448), (450, 454, 452, 448), (455, 451, 449, 453), (456, 457, 459, 458), (458, 459, 463, 462), (462, 463, 461, 460), (460, 461, 457, 456), (458, 462, 460, 456), (463, 459, 457, 461), (464, 465, 467, 466), (466, 467, 471, 470), (470, 471, 469, 468), (468, 469, 465, 464), (466, 470, 468, 464), (471, 467, 465, 469), (472, 473, 475, 474), (474, 475, 479, 478), (478, 479, 477, 476), (476, 477, 473, 472), (474, 478, 476, 472), (479, 475, 473, 477), (480, 481, 483, 482), (482, 483, 487, 486), (486, 487, 485, 484), (484, 485, 481, 480), (482, 486, 484, 480), (487, 483, 481, 485), (488, 489, 491, 490), (490, 491, 495, 494), (494, 495, 493, 492), (492, 493, 489, 488), (490, 494, 492, 488), (495, 491, 489, 493), (496, 497, 499, 498), (498, 499, 503, 502), (502, 503, 501, 500), (500, 501, 497, 496), (498, 502, 500, 496), (503, 499, 497, 501), (504, 505, 507, 506), (506, 507, 511, 510), (510, 511, 509, 508), (508, 509, 505, 504), (506, 510, 508, 504), (511, 507, 505, 509), (512, 513, 515, 514), (514, 515, 519, 518), (518, 519, 517, 516), (516, 517, 513, 512), (514, 518, 516, 512), (519, 515, 513, 517), (520, 521, 523, 522), (522, 523, 527, 526), (526, 527, 525, 524), (524, 525, 521, 520), (522, 526, 524, 520), (527, 523, 521, 525), (528, 529, 531, 530), (530, 531, 535, 534), (534, 535, 533, 532), (532, 533, 529, 528), (530, 534, 532, 528), (535, 531, 529, 533), (536, 537, 539, 538), (538, 539, 543, 542), (542, 543, 541, 540), (540, 541, 537, 536), (538, 542, 540, 536), (543, 539, 537, 541), (544, 545, 547, 546), (546, 547, 551, 550), (550, 551, 549, 548), (548, 549, 545, 544), (546, 550, 548, 544), (551, 547, 545, 549), (552, 553, 555, 554), (554, 555, 559, 558), (558, 559, 557, 556), (556, 557, 553, 552), (554, 558, 556, 552), (559, 555, 553, 557), (560, 561, 563, 562), (562, 563, 567, 566), (566, 567, 565, 564), (564, 565, 561, 560), (562, 566, 564, 560), (567, 563, 561, 565), (568, 569, 571, 570), (570, 571, 575, 574), (574, 575, 573, 572), (572, 573, 569, 568), (570, 574, 572, 568), (575, 571, 569, 573), (576, 577, 579, 578), (578, 579, 583, 582), (582, 583, 581, 580), (580, 581, 577, 576), (578, 582, 580, 576), (583, 579, 577, 581), (584, 585, 587, 586), (586, 587, 591, 590), (590, 591, 589, 588), (588, 589, 585, 584), (586, 590, 588, 584), (591, 587, 585, 589), (592, 593, 595, 594), (594, 595, 599, 598), (598, 599, 597, 596), (596, 597, 593, 592), (594, 598, 596, 592), (599, 595, 593, 597), (600, 601, 603, 602), (602, 603, 607, 606), (606, 607, 605, 604), (604, 605, 601, 600), (602, 606, 604, 600), (607, 603, 601, 605), (608, 609, 611, 610), (610, 611, 615, 614), (614, 615, 613, 612), (612, 613, 609, 608), (610, 614, 612, 608), (615, 611, 609, 613), (616, 617, 619, 618), (618, 619, 623, 622), (622, 623, 621, 620), (620, 621, 617, 616), (618, 622, 620, 616), (623, 619, 617, 621), (624, 625, 627, 626), (626, 627, 631, 630), (630, 631, 629, 628), (628, 629, 625, 624), (626, 630, 628, 624), (631, 627, 625, 629), (632, 633, 635, 634), (634, 635, 639, 638), (638, 639, 637, 636), (636, 637, 633, 632), (634, 638, 636, 632), (639, 635, 633, 637), (640, 641, 643, 642), (642, 643, 647, 646), (646, 647, 645, 644), (644, 645, 641, 640), (642, 646, 644, 640), (647, 643, 641, 645), (648, 649, 651, 650), (650, 651, 655, 654), (654, 655, 653, 652), (652, 653, 649, 648), (650, 654, 652, 648), (655, 651, 649, 653), (656, 657, 659, 658), (658, 659, 663, 662), (662, 663, 661, 660), (660, 661, 657, 656), (658, 662, 660, 656), (663, 659, 657, 661), (664, 665, 667, 666), (666, 667, 671, 670), (670, 671, 669, 668), (668, 669, 665, 664), (666, 670, 668, 664), (671, 667, 665, 669), (672, 673, 675, 674), (674, 675, 679, 678), (678, 679, 677, 676), (676, 677, 673, 672), (674, 678, 676, 672), (679, 675, 673, 677), (680, 681, 683, 682), (682, 683, 687, 686), (686, 687, 685, 684), (684, 685, 681, 680), (682, 686, 684, 680), (687, 683, 681, 685), (688, 689, 691, 690), (690, 691, 695, 694), (694, 695, 693, 692), (692, 693, 689, 688), (690, 694, 692, 688), (695, 691, 689, 693), (696, 697, 699, 698), (698, 699, 703, 702), (702, 703, 701, 700), (700, 701, 697, 696), (698, 702, 700, 696), (703, 699, 697, 701), (704, 705, 707, 706), (706, 707, 711, 710), (710, 711, 709, 708), (708, 709, 705, 704), (706, 710, 708, 704), (711, 707, 705, 709), (712, 713, 715, 714), (714, 715, 719, 718), (718, 719, 717, 716), (716, 717, 713, 712), (714, 718, 716, 712), (719, 715, 713, 717), (720, 721, 723, 722), (722, 723, 727, 726), (726, 727, 725, 724), (724, 725, 721, 720), (722, 726, 724, 720), (727, 723, 721, 725), (728, 729, 731, 730), (730, 731, 735, 734), (734, 735, 733, 732), (732, 733, 729, 728), (730, 734, 732, 728), (735, 731, 729, 733), (736, 737, 739, 738), (738, 739, 743, 742), (742, 743, 741, 740), (740, 741, 737, 736), (738, 742, 740, 736), (743, 739, 737, 741), (744, 745, 747, 746), (746, 747, 751, 750), (750, 751, 749, 748), (748, 749, 745, 744), (746, 750, 748, 744), (751, 747, 745, 749), (752, 753, 755, 754), (754, 755, 759, 758), (758, 759, 757, 756), (756, 757, 753, 752), (754, 758, 756, 752), (759, 755, 753, 757), (760, 761, 763, 762), (762, 763, 767, 766), (766, 767, 765, 764), (764, 765, 761, 760), (762, 766, 764, 760), (767, 763, 761, 765), (768, 769, 771, 770), (770, 771, 775, 774), (774, 775, 773, 772), (772, 773, 769, 768), (770, 774, 772, 768), (775, 771, 769, 773), (776, 777, 779, 778), (778, 779, 783, 782), (782, 783, 781, 780), (780, 781, 777, 776), (778, 782, 780, 776), (783, 779, 777, 781), (784, 785, 787, 786), (786, 787, 791, 790), (790, 791, 789, 788), (788, 789, 785, 784), (786, 790, 788, 784), (791, 787, 785, 789), (792, 793, 795, 794), (794, 795, 799, 798), (798, 799, 797, 796), (796, 797, 793, 792), (794, 798, 796, 792), (799, 795, 793, 797), (800, 801, 803, 802), (802, 803, 807, 806), (806, 807, 805, 804), (804, 805, 801, 800), (802, 806, 804, 800), (807, 803, 801, 805), (819, 814, 813, 816), (818, 812, 815, 817), (816, 813, 809, 808), (817, 815, 811, 810), (810, 811, 814, 819), (808, 809, 812, 818), (810, 819, 820, 829), (811, 815, 824, 828), (818, 817, 822, 821), (812, 809, 830, 827), (808, 818, 821, 831), (814, 811, 828, 825), (816, 808, 831, 823), (813, 814, 825, 826), (817, 810, 829, 822), (815, 812, 827, 824), (819, 816, 823, 820), (809, 813, 826, 830), (831, 821, 827, 830), (829, 820, 825, 828), (822, 829, 828, 824), (823, 831, 830, 826), (821, 822, 824, 827), (820, 823, 826, 825)])
me_cube_006.use_remesh_preserve_volume = False
me_cube_006.use_remesh_preserve_attributes = False
me_cube_006.use_mirror_vertex_groups = False
me_cube_006.update()
me_cylinder_001 = bpy.data.meshes.new('Cylinder.001')
me_cylinder_001.from_pydata([(1.687, -2.736, 1.394), (-1.526, 2.829, 1.394), (3.213, -0.09291, 1.394), (-3.213, -0.09291, 1.394), (1.526, -2.829, 1.394), (-1.687, 2.736, 1.394), (3.213, 0.09291, 1.394), (-3.213, 0.09291, 1.394), (1.606, -2.781, 1.394), (-1.606, 2.781, 1.394), (3.211, -2.201e-07, 1.394), (-3.211, 3.336e-07, 1.394), (-3.398, 3.336e-07, 1.897), (-1.699, -2.942, 1.897), (1.699, 2.942, 1.897), (3.398, -2.201e-07, 1.897), (-1.699, 2.942, 1.897), (1.699, -2.942, 1.897), (-3.398, 0.09291, 1.897), (-1.618, -2.989, 1.897), (1.779, 2.896, 1.897), (3.398, 0.09291, 1.897), (-1.779, 2.896, 1.897), (1.618, -2.989, 1.897), (-3.398, -0.09291, 1.897), (-1.779, -2.896, 1.897), (1.618, 2.989, 1.897), (3.398, -0.09291, 1.897), (-1.618, 2.989, 1.897), (1.779, -2.896, 1.897), (-3.398, 0.09291, 1.665), (3.398, 0.09291, 1.665), (-1.779, 2.896, 1.665), (1.618, -2.989, 1.665), (-3.398, 3.336e-07, 1.665), (-3.398, -0.09291, 1.665), (3.398, -2.201e-07, 1.665), (3.398, -0.09291, 1.665), (-1.699, 2.942, 1.665), (-1.618, 2.989, 1.665), (1.699, -2.942, 1.665), (1.779, -2.896, 1.665), (-3.211, 3.336e-07, 1.897), (3.211, -2.201e-07, 1.897), (-1.606, 2.781, 1.897), (1.606, -2.781, 1.897), (-3.213, 0.09291, 1.897), (3.213, 0.09291, 1.897), (-1.687, 2.736, 1.897), (1.526, -2.829, 1.897), (-3.213, -0.09291, 1.897), (3.213, -0.09291, 1.897), (-1.526, 2.829, 1.897), (1.687, -2.736, 1.897), (1.618, 2.989, 1.665), (1.526, 2.829, 1.394), (-1.779, -2.896, 1.665), (-1.687, -2.736, 1.394), (1.779, 2.896, 1.665), (1.687, 2.736, 1.394), (-1.618, -2.989, 1.665), (-1.526, -2.829, 1.394), (-1.606, -2.781, 1.897), (1.606, 2.781, 1.897), (-1.526, -2.829, 1.897), (1.687, 2.736, 1.897), (-1.687, -2.736, 1.897), (1.526, 2.829, 1.897), (1.699, 2.942, 1.665), (1.606, 2.781, 1.394), (-1.699, -2.942, 1.665), (-1.606, -2.781, 1.394), (-3.213, 0.09291, 1.226), (-3.211, 3.336e-07, 1.226), (1.687, 2.736, 1.226), (1.606, 2.781, 1.226), (1.526, -2.829, 1.226), (1.606, -2.781, 1.226), (-1.687, -2.736, 1.226), (-1.606, -2.781, 1.226), (3.213, -0.09291, 1.226), (3.211, -2.201e-07, 1.226), (-1.526, 2.829, 1.226), (-1.606, 2.781, 1.226), (1.687, -2.736, 1.226), (1.526, 2.829, 1.226), (-3.213, -0.09291, 1.226), (-1.687, 2.736, 1.226), (3.213, 0.09291, 1.226), (-1.526, -2.829, 1.226), (1.779, -2.896, 1.479), (-1.618, 2.989, 1.479), (3.398, -0.09291, 1.479), (-3.398, -0.09291, 1.479), (1.618, -2.989, 1.479), (-1.779, 2.896, 1.479), (3.398, 0.09291, 1.479), (-3.398, 0.09291, 1.479), (1.699, -2.942, 1.479), (-1.699, 2.942, 1.479), (3.398, -2.201e-07, 1.479), (-3.398, 3.336e-07, 1.479), (-1.618, -2.989, 1.479), (-1.699, -2.942, 1.479), (1.779, 2.896, 1.479), (1.699, 2.942, 1.479), (-1.779, -2.896, 1.479), (1.618, 2.989, 1.479), (-1.832, 0.08468, -0.6686), (-1.821, 2.109e-07, -0.6646), (0.9893, 1.544, -0.6686), (0.9104, 1.577, -0.6646), (0.8426, -1.629, -0.6686), (0.9104, -1.577, -0.6646), (-0.9893, -1.544, -0.6686), (-0.9104, -1.577, -0.6646), (1.832, -0.08467, -0.6686), (1.821, -1.109e-07, -0.6646), (-0.8426, 1.629, -0.6686), (-0.9104, 1.577, -0.6646), (0.9893, -1.544, -0.6686), (0.8426, 1.629, -0.6686), (-1.832, -0.08467, -0.6686), (-0.9893, 1.544, -0.6686), (1.832, 0.08467, -0.6686), (-0.8426, -1.629, -0.6686), (0.8567, -1.645, -0.8171), (0.8567, 1.645, -0.8171), (-1.853, -0.0804, -0.8171), (-1.853, 0.0804, -0.8171), (-1.848, 2.109e-07, -0.824), (0.996, 1.564, -0.8171), (0.924, 1.6, -0.824), (0.924, -1.6, -0.824), (-0.996, -1.564, -0.8171), (-0.924, -1.6, -0.824), (1.853, -0.0804, -0.8171), (1.848, -1.109e-07, -0.824), (-0.8567, 1.645, -0.8171), (-0.924, 1.6, -0.824), (0.996, -1.564, -0.8171), (-0.996, 1.564, -0.8171), (1.853, 0.0804, -0.8171), (-0.8567, -1.645, -0.8171), (-1.832, 0.08468, -0.619), (-1.821, 2.109e-07, -0.6124), (0.9893, 1.544, -0.619), (0.9104, 1.577, -0.6124), (0.8426, -1.629, -0.619), (0.9104, -1.577, -0.6124), (-0.9893, -1.544, -0.619), (-0.9104, -1.577, -0.6124), (1.832, -0.08467, -0.619), (1.821, -1.109e-07, -0.6124), (-0.8426, 1.629, -0.619), (-0.9104, 1.577, -0.6124), (0.9893, -1.544, -0.619), (0.8426, 1.629, -0.619), (-1.832, -0.08467, -0.619), (-0.9893, 1.544, -0.619), (1.832, 0.08467, -0.619), (-0.8426, -1.629, -0.619), (0.8567, -1.645, -0.866), (0.8567, 1.645, -0.866), (-1.853, -0.0804, -0.866), (-1.853, 0.0804, -0.866), (-1.848, 2.109e-07, -0.8776), (0.996, 1.564, -0.866), (0.924, 1.6, -0.8776), (0.924, -1.6, -0.8776), (-0.996, -1.564, -0.866), (-0.924, -1.6, -0.8776), (1.853, -0.0804, -0.866), (1.848, -1.109e-07, -0.8776), (-0.8567, 1.645, -0.866), (-0.924, 1.6, -0.8776), (0.996, -1.564, -0.866), (-0.996, 1.564, -0.866), (1.853, 0.0804, -0.866), (-0.8567, -1.645, -0.866), (-1.832, 0.08468, -0.6686), (-1.821, 2.109e-07, -0.6646), (0.9893, 1.544, -0.6686), (0.9104, 1.577, -0.6646), (0.8426, -1.629, -0.6686), (0.9104, -1.577, -0.6646), (-0.9893, -1.544, -0.6686), (-0.9104, -1.577, -0.6646), (1.832, -0.08467, -0.6686), (1.821, -1.109e-07, -0.6646), (-0.8426, 1.629, -0.6686), (-0.9104, 1.577, -0.6646), (0.9893, -1.544, -0.6686), (0.8426, 1.629, -0.6686), (-1.832, -0.08467, -0.6686), (-0.9893, 1.544, -0.6686), (1.832, 0.08467, -0.6686), (-0.8426, -1.629, -0.6686), (0.8567, -1.645, -0.8171), (0.8567, 1.645, -0.8171), (-1.853, -0.0804, -0.8171), (-1.853, 0.0804, -0.8171), (-1.848, 2.109e-07, -0.824), (0.996, 1.564, -0.8171), (0.924, 1.6, -0.824), (0.924, -1.6, -0.824), (-0.996, -1.564, -0.8171), (-0.924, -1.6, -0.824), (1.853, -0.0804, -0.8171), (1.848, -1.109e-07, -0.824), (-0.8567, 1.645, -0.8171), (-0.924, 1.6, -0.824), (0.996, -1.564, -0.8171), (-0.996, 1.564, -0.8171), (1.853, 0.0804, -0.8171), (-0.8567, -1.645, -0.8171), (-1.596, 1.902e-07, -0.6285), (-1.62, 1.902e-07, -0.861), (0.7982, 1.382, -0.6285), (0.8102, 1.403, -0.861), (-0.7982, -1.382, -0.6285), (-0.8102, -1.403, -0.861), (0.7982, -1.382, -0.6285), (0.8102, -1.403, -0.861), (1.596, -9.196e-08, -0.6285), (1.62, -9.196e-08, -0.861), (-0.7982, 1.382, -0.6285), (-0.8102, 1.403, -0.861), (-1.606, 0.07424, -0.6343), (0.8674, 1.354, -0.6343), (0.7388, -1.428, -0.6343), (-0.8674, -1.354, -0.6343), (1.606, -0.07424, -0.6343), (-0.7388, 1.428, -0.6343), (0.8674, -1.354, -0.6343), (0.7388, 1.428, -0.6343), (-1.606, -0.07424, -0.6343), (-0.8674, 1.354, -0.6343), (1.606, 0.07424, -0.6343), (-0.7388, -1.428, -0.6343), (0.7511, -1.442, -0.8509), (0.7511, 1.442, -0.8509), (-1.624, -0.07049, -0.8509), (-1.624, 0.07049, -0.8509), (0.8732, 1.371, -0.8509), (-0.8732, -1.371, -0.8509), (1.624, -0.07049, -0.8509), (-0.7511, 1.442, -0.8509), (0.8732, -1.371, -0.8509), (-0.8732, 1.371, -0.8509), (1.624, 0.07049, -0.8509), (-0.7511, -1.442, -0.8509)], [], [(62, 64, 61, 71), (48, 22, 32, 5), (22, 16, 38, 32), (46, 42, 11, 7), (47, 21, 31, 6), (17, 23, 33, 40), (65, 63, 69, 59), (18, 46, 7, 30), (24, 12, 34, 35), (49, 45, 8, 4), (13, 25, 56, 70), (66, 62, 71, 57), (20, 65, 59, 58), (26, 14, 68, 54), (51, 43, 10, 2), (53, 45, 17, 29), (64, 19, 60, 61), (15, 27, 37, 36), (67, 63, 14, 26), (52, 44, 9, 1), (50, 42, 12, 24), (16, 28, 39, 38), (48, 44, 16, 22), (47, 43, 15, 21), (29, 17, 40, 41), (64, 62, 13, 19), (45, 53, 0, 8), (53, 29, 41, 0), (63, 67, 55, 69), (28, 52, 1, 39), (12, 18, 30, 34), (42, 50, 3, 11), (27, 51, 2, 37), (19, 13, 70, 60), (44, 48, 5, 9), (50, 24, 35, 3), (67, 26, 54, 55), (14, 20, 58, 68), (43, 47, 6, 10), (23, 49, 4, 33), (25, 66, 57, 56), (21, 15, 36, 31), (72, 7, 108, 129), (61, 60, 102, 89), (6, 31, 96, 88), (4, 8, 113, 112), (80, 2, 116, 136), (58, 59, 74, 104), (5, 32, 95, 87), (57, 71, 115, 114), (56, 57, 78, 106), (33, 4, 76, 94), (55, 54, 107, 85), (3, 35, 93, 86), (28, 16, 44, 52), (27, 15, 43, 51), (25, 13, 62, 66), (23, 17, 45, 49), (20, 14, 63, 65), (18, 12, 42, 46), (97, 72, 73, 101), (104, 74, 75, 105), (94, 76, 77, 98), (106, 78, 79, 103), (92, 80, 81, 100), (91, 82, 83, 99), (89, 102, 103, 79), (88, 96, 100, 81), (87, 95, 99, 83), (86, 93, 101, 73), (85, 107, 105, 75), (84, 90, 98, 77), (81, 80, 136, 137), (30, 7, 72, 97), (59, 69, 111, 110), (31, 36, 100, 96), (79, 78, 134, 135), (7, 11, 109, 108), (32, 38, 99, 95), (77, 76, 126, 133), (40, 33, 94, 98), (78, 57, 114, 134), (35, 34, 101, 93), (61, 89, 143, 125), (70, 56, 106, 103), (34, 30, 97, 101), (75, 74, 131, 132), (54, 68, 105, 107), (60, 70, 103, 102), (0, 41, 90, 84), (36, 37, 92, 100), (68, 58, 104, 105), (39, 1, 82, 91), (38, 39, 91, 99), (37, 2, 80, 92), (41, 40, 98, 90), (134, 114, 186, 206), (108, 109, 181, 180), (121, 127, 199, 193), (143, 135, 207, 215), (120, 140, 212, 192), (126, 112, 184, 198), (142, 137, 209, 214), (136, 116, 188, 208), (115, 125, 197, 187), (141, 139, 211, 213), (117, 124, 196, 189), (128, 130, 202, 200), (83, 82, 138, 139), (2, 10, 117, 116), (3, 86, 128, 122), (8, 0, 120, 113), (84, 77, 133, 140), (1, 9, 119, 118), (0, 84, 140, 120), (69, 55, 121, 111), (5, 87, 141, 123), (85, 75, 132, 127), (76, 4, 112, 126), (11, 3, 122, 109), (74, 59, 110, 131), (86, 73, 130, 128), (55, 85, 127, 121), (9, 5, 123, 119), (87, 83, 139, 141), (82, 1, 118, 138), (10, 6, 124, 117), (88, 81, 137, 142), (71, 61, 125, 115), (89, 79, 135, 143), (6, 88, 142, 124), (73, 72, 129, 130), (167, 146, 229, 244), (150, 151, 220, 231), (168, 167, 244, 219), (159, 177, 249, 237), (148, 149, 222, 230), (166, 165, 243, 217), (165, 144, 228, 243), (146, 147, 218, 229), (158, 164, 242, 236), (170, 150, 231, 245), (144, 145, 216, 228), (157, 163, 241, 235), (122, 128, 200, 194), (138, 118, 190, 210), (110, 111, 183, 182), (130, 129, 201, 202), (112, 113, 185, 184), (129, 108, 180, 201), (132, 131, 203, 204), (114, 115, 187, 186), (123, 141, 213, 195), (133, 126, 198, 205), (116, 117, 189, 188), (131, 110, 182, 203), (135, 134, 206, 207), (118, 119, 191, 190), (137, 136, 208, 209), (113, 120, 192, 185), (139, 138, 210, 211), (111, 121, 193, 183), (124, 142, 214, 196), (140, 133, 205, 212), (109, 122, 194, 181), (125, 143, 215, 197), (127, 132, 204, 199), (119, 123, 195, 191), (145, 144, 180, 181), (147, 146, 182, 183), (149, 148, 184, 185), (151, 150, 186, 187), (153, 152, 188, 189), (155, 154, 190, 191), (156, 149, 185, 192), (157, 147, 183, 193), (158, 145, 181, 194), (159, 155, 191, 195), (160, 153, 189, 196), (161, 151, 187, 197), (148, 162, 198, 184), (163, 157, 193, 199), (164, 158, 194, 200), (165, 166, 202, 201), (167, 168, 204, 203), (162, 169, 205, 198), (170, 171, 207, 206), (172, 173, 209, 208), (174, 175, 211, 210), (169, 176, 212, 205), (168, 163, 199, 204), (166, 164, 200, 202), (175, 177, 213, 211), (173, 178, 214, 209), (171, 179, 215, 207), (150, 170, 206, 186), (144, 165, 201, 180), (177, 159, 195, 213), (146, 167, 203, 182), (178, 160, 196, 214), (179, 161, 197, 215), (152, 172, 208, 188), (176, 156, 192, 212), (154, 174, 210, 190), (230, 222, 223, 240), (231, 220, 221, 245), (229, 218, 219, 244), (228, 216, 217, 243), (232, 224, 225, 246), (222, 234, 248, 223), (233, 226, 227, 247), (218, 235, 241, 219), (216, 236, 242, 217), (226, 237, 249, 227), (224, 238, 250, 225), (220, 239, 251, 221), (169, 162, 240, 223), (152, 153, 224, 232), (160, 178, 250, 238), (171, 170, 245, 221), (154, 155, 226, 233), (161, 179, 251, 239), (173, 172, 246, 225), (149, 156, 234, 222), (172, 152, 232, 246), (175, 174, 247, 227), (147, 157, 235, 218), (156, 176, 248, 234), (176, 169, 223, 248), (145, 158, 236, 216), (174, 154, 233, 247), (163, 168, 219, 241), (155, 159, 237, 226), (164, 166, 217, 242), (153, 160, 238, 224), (177, 175, 227, 249), (151, 161, 239, 220), (178, 173, 225, 250), (162, 148, 230, 240), (179, 171, 221, 251)])
me_cylinder_001.use_remesh_preserve_volume = False
me_cylinder_001.use_remesh_preserve_attributes = False
me_cylinder_001.use_mirror_vertex_groups = False
me_cylinder_001.update()
me_cylinder_002 = bpy.data.meshes.new('Cylinder.002')
me_cylinder_002.from_pydata([(2.539, 1.466, 5.881), (1.046e-07, 2.932, 5.881), (2.539, -1.466, 5.881), (-1.351e-07, -2.932, 5.881), (-2.539, -1.466, 5.881), (-2.539, 1.466, 5.881), (-2.539, 1.466, 5.564), (-2.539, -1.466, 5.564), (2.539, -1.466, 5.564), (-1.351e-07, -2.932, 5.564), (1.046e-07, 2.932, 5.564), (2.539, 1.466, 5.564)], [], [(2, 1, 4), (2, 3, 9), (0, 2, 8), (5, 1, 10), (4, 5, 6), (3, 4, 7), (1, 0, 11), (10, 11, 7), (1, 2, 0), (2, 4, 3), (4, 1, 5), (2, 9, 8), (0, 8, 11), (5, 10, 6), (4, 6, 7), (3, 7, 9), (1, 11, 10), (8, 7, 11), (10, 7, 6), (7, 8, 9)])
me_cylinder_002.use_remesh_preserve_volume = False
me_cylinder_002.use_remesh_preserve_attributes = False
me_cylinder_002.use_mirror_vertex_groups = False
me_cylinder_002.update()
me_cylinder_003 = bpy.data.meshes.new('Cylinder.003')
me_cylinder_003.from_pydata([(7.165e-09, 1.792, -6.0), (1.552, 0.8959, -6.0), (1.552, -0.8959, -6.0), (-1.534e-07, -1.792, -6.0), (-1.552, -0.8959, -6.0), (-1.552, 0.8959, -6.0), (-0.5179, 1.701, -5.679), (1.732, 1.0, -6.0), (1.732, -1.0, -6.0), (-1.748e-07, -2.0, -6.0), (-1.732, -1.0, -6.0), (-1.214, 1.299, -5.679), (6.819e-07, 1.792, 1.768), (1.552, 0.8959, 1.768), (1.552, -0.8959, 1.768), (5.214e-07, -1.792, 1.768), (-1.552, -0.8959, 1.768), (-1.552, 0.8959, 1.768), (1.732, 1.0, 1.406), (1.732, -1.0, 1.406), (-1.748e-07, -2.0, 1.406), (-1.732, -1.0, 1.406), (-1.732, 1.0, 1.406), (0.0, 2.0, 1.406), (1.732, 0.4019, -1.937), (1.732, 0.4019, -3.21), (1.732, -0.4019, -1.937), (1.732, -0.4019, -3.21), (-0.5179, -1.701, -0.741), (-1.748e-07, -2.0, -3.531), (-1.214, -1.299, -0.741), (-1.732, -1.0, -3.531), (-1.732, 1.0, -1.062), (-1.214, 1.299, -4.406), (-0.5179, 1.701, -4.406), (0.0, 2.0, -1.062), (-1.732, 1.0, -3.531), (-1.732, 1.0, -6.0), (0.0, 2.0, -6.0), (-0.5179, -1.701, 0.5317), (1.732, 1.0, -1.062), (-1.214, -1.299, 0.5317), (1.732, 1.0, -3.531), (1.732, -1.0, -1.062), (1.732, -1.0, -3.531), (-1.748e-07, -2.0, -1.062), (-1.732, -1.0, -1.062), (0.0, 2.0, -3.531), (-0.4547, -1.591, 0.5317), (-1.151, -1.19, 0.5317), (-1.151, 1.19, -4.406), (-1.151, 1.19, -5.679), (-0.4547, 1.591, -5.679), (1.606, 0.4019, -1.937), (1.606, 0.4019, -3.21), (1.606, -0.4019, -1.937), (1.606, -0.4019, -3.21), (-0.4547, -1.591, -0.741), (-1.151, -1.19, -0.741), (-0.4547, 1.591, -4.406), (-1.732, 0.01391, -6.0), (-1.732, 0.8238, -6.0), (-1.552, 0.01363, -6.0), (-1.552, 0.8241, -6.0), (-1.552, 0.1074, 1.768), (-1.552, 0.8241, 1.768), (-1.732, 0.1077, 1.406), (-1.732, 0.8238, 1.406), (-1.732, 0.1077, -3.531), (-1.732, 0.8238, -3.531), (-1.732, 0.1077, -1.062), (-1.732, 0.8238, -1.062), (1.732, 1.0, -4.79), (1.732, -1.0, -4.79), (-1.748e-07, -2.0, -4.79), (-1.732, -1.0, -4.79), (-1.732, 1.0, -4.79), (0.0, 2.0, -4.79), (-1.214, 1.299, -5.121), (-0.5179, 1.701, -5.121), (-1.151, 1.19, -5.121), (-0.4547, 1.591, -5.121), (-1.732, 0.01391, -4.521), (-1.732, 0.8238, -4.521), (-1.552, 0.8959, -4.786), (-1.552, -0.8959, -4.786), (-1.13e-08, -1.792, -4.786), (1.552, -0.8959, -4.786), (1.552, 0.8959, -4.786), (1.492e-07, 1.792, -4.786), (-1.552, 0.01363, -4.517), (-1.552, 0.8241, -4.517)], [], [(91, 84, 17, 65), (1, 0, 38, 7), (2, 1, 7, 8), (3, 2, 8, 9), (4, 3, 9, 10), (62, 4, 10, 60), (0, 5, 37, 38), (87, 86, 15, 14), (89, 88, 13, 12), (84, 89, 12, 17), (86, 85, 16, 15), (88, 87, 14, 13), (32, 22, 23, 35), (71, 67, 22, 32), (27, 25, 54, 56), (43, 19, 20, 45), (40, 18, 19, 43), (35, 23, 18, 40), (77, 47, 42, 72), (47, 35, 40, 42), (72, 42, 44, 73), (6, 11, 51, 52), (73, 44, 29, 74), (44, 43, 45, 29), (74, 29, 31, 75), (29, 45, 46, 31), (83, 69, 36, 76), (69, 71, 32, 36), (33, 34, 59, 50), (36, 32, 35, 47), (78, 11, 37, 76), (11, 6, 38, 37), (41, 39, 20, 21), (24, 25, 42, 40), (27, 26, 43, 44), (39, 28, 45, 20), (30, 41, 21, 46), (79, 34, 47, 77), (25, 27, 44, 42), (26, 24, 40, 43), (28, 30, 46, 45), (34, 33, 36, 47), (57, 48, 49, 58), (54, 53, 55, 56), (80, 50, 59, 81), (28, 39, 48, 57), (24, 26, 55, 53), (41, 30, 58, 49), (39, 41, 49, 48), (25, 24, 53, 54), (30, 28, 57, 58), (78, 33, 50, 80), (79, 6, 52, 81), (26, 27, 56, 55), (31, 46, 70, 68), (68, 70, 71, 69), (75, 31, 68, 82), (82, 68, 69, 83), (46, 21, 66, 70), (70, 66, 67, 71), (5, 63, 61, 37), (85, 90, 64, 16), (90, 91, 65, 64), (10, 75, 82, 60), (34, 79, 81, 59), (11, 78, 80, 51), (51, 80, 81, 52), (6, 79, 77, 38), (33, 78, 76, 36), (61, 83, 76, 37), (9, 74, 75, 10), (8, 73, 74, 9), (7, 72, 73, 8), (38, 77, 72, 7), (4, 62, 90, 85), (1, 2, 87, 88), (3, 4, 85, 86), (5, 0, 89, 84), (0, 1, 88, 89), (2, 3, 86, 87), (63, 5, 84, 91), (83, 61, 63, 91), (82, 83, 91, 90), (82, 90, 62, 60)])
me_cylinder_003.use_remesh_preserve_volume = False
me_cylinder_003.use_remesh_preserve_attributes = False
me_cylinder_003.use_mirror_vertex_groups = False
me_cylinder_003.update()
me_cylinder_004 = bpy.data.meshes.new('Cylinder.004')
me_cylinder_004.from_pydata([(0.1039, -1.94, 2.572), (0.1039, -1.94, 4.097), (1.628, -1.06, 2.572), (1.628, -1.06, 4.097), (1.628, 1.06, 2.572), (1.628, 1.06, 4.097), (0.0, 2.0, 1.914), (1.732, 1.0, 1.914), (1.732, -1.0, 1.914), (-1.748e-07, -2.0, 1.914), (-1.732, -1.0, 1.914), (-1.732, 1.0, 1.914), (0.0, 2.0, 5.568), (1.732, 1.0, 5.568), (1.732, -1.0, 5.568), (-1.748e-07, -2.0, 5.568), (-1.732, -1.0, 5.568), (-1.732, 1.0, 5.568), (-1.732, -0.88, 4.097), (-1.732, -0.88, 2.572), (-1.732, 0.88, 4.097), (-1.732, 0.88, 2.572), (0.1039, 1.94, 2.572), (0.1039, 1.94, 4.097), (-0.1039, -1.94, 4.097), (-0.1039, -1.94, 2.572), (1.661, -1.041, 4.299), (1.732, -1.0, 2.452), (1.661, 1.041, 4.299), (1.732, 1.0, 2.452), (-1.628, -1.06, 4.097), (-1.628, -1.06, 2.572), (-1.628, 1.06, 4.097), (-1.628, 1.06, 2.572), (-0.1039, 1.94, 2.572), (-0.1039, 1.94, 4.097), (0.07079, -1.959, 4.299), (-1.748e-07, -2.0, 2.452), (-1.732, -0.9183, 4.299), (-1.732, -1.0, 2.452), (-1.732, 0.9183, 4.299), (-1.732, 1.0, 2.452), (0.0, 2.0, 2.452), (0.07079, 1.959, 4.299), (1.732, 0.9177, 1.914), (1.732, -0.9177, 1.914), (1.732, 0.9177, 5.568), (1.732, -0.9177, 5.568), (1.732, 0.9177, 2.452), (1.732, -0.9177, 2.452), (1.732, 0.9177, 4.299), (1.732, -0.9177, 4.299), (1.732, -1.0, 4.105), (1.732, 1.0, 4.105), (1.628, -1.06, 3.997), (1.628, 1.06, 3.997), (1.732, 0.9177, 4.105), (1.732, -0.9177, 4.105), (1.732, 0.8451, 1.914), (1.732, -0.8451, 1.914), (1.732, 0.4635, 5.568), (1.732, -0.4635, 5.568), (1.732, 0.8451, 2.452), (1.732, -0.8451, 2.452), (1.732, 0.4635, 4.299), (1.732, -0.4635, 4.299), (1.732, 0.4635, 4.105), (1.732, -0.4635, 4.105), (0.07079, -1.959, 4.787), (1.661, -1.041, 4.787), (1.661, 1.041, 4.787), (0.07079, 1.959, 4.787), (-1.732, -0.9183, 4.787), (-1.732, 0.9183, 4.787), (1.732, 0.9177, 4.785), (1.732, -0.9177, 4.785), (1.732, 0.4635, 4.785), (1.732, -0.4635, 4.785), (-0.07009, -1.96, 4.788), (-0.07009, -1.96, 4.298), (1.732, -1.0, 4.869), (1.732, -1.0, 4.217), (1.732, 1.0, 4.869), (1.732, 1.0, 4.217), (-1.662, -1.04, 4.788), (-1.662, -1.04, 4.298), (-1.662, 1.04, 4.788), (-1.662, 1.04, 4.298), (-0.07009, 1.96, 4.298), (-0.07009, 1.96, 4.788), (-1.748e-07, -2.0, 4.869), (-1.748e-07, -2.0, 4.217), (-1.732, -1.0, 4.869), (-1.732, -1.0, 4.217), (-1.732, 1.0, 4.869), (-1.732, 1.0, 4.217), (0.0, 2.0, 4.217), (0.0, 2.0, 4.869)], [], [(6, 42, 29, 7), (94, 17, 12, 97), (92, 16, 17, 94), (90, 15, 16, 92), (80, 14, 15, 90), (75, 47, 14, 80), (97, 12, 13, 82), (45, 49, 27, 8), (57, 51, 81, 52), (8, 27, 37, 9), (9, 37, 39, 10), (10, 39, 41, 11), (11, 41, 42, 6), (0, 1, 91, 37), (54, 2, 27, 52), (55, 5, 83, 53), (18, 19, 39, 93), (21, 20, 95, 41), (23, 22, 42, 96), (22, 4, 29, 42), (5, 23, 96, 83), (2, 0, 37, 27), (1, 3, 81, 91), (19, 21, 41, 39), (20, 18, 93, 95), (24, 25, 37, 91), (31, 30, 93, 39), (32, 33, 41, 95), (34, 35, 96, 42), (25, 31, 39, 37), (30, 24, 91, 93), (33, 34, 42, 41), (35, 32, 95, 96), (53, 83, 50, 56), (67, 65, 51, 57), (7, 29, 48, 44), (59, 63, 49, 45), (82, 13, 46, 74), (77, 61, 47, 75), (29, 53, 56, 48), (4, 55, 53, 29), (3, 54, 52, 81), (49, 57, 52, 27), (74, 46, 60, 76), (76, 60, 61, 77), (44, 48, 62, 58), (56, 50, 64, 66), (66, 64, 65, 67), (83, 82, 74, 50), (51, 75, 80, 81), (36, 68, 90, 91), (69, 26, 81, 80), (28, 70, 82, 83), (72, 38, 93, 92), (40, 73, 94, 95), (43, 28, 83, 96), (26, 36, 91, 81), (38, 40, 95, 93), (71, 43, 96, 97), (70, 71, 97, 82), (68, 69, 80, 90), (73, 72, 92, 94), (78, 79, 91, 90), (85, 84, 92, 93), (86, 87, 95, 94), (79, 85, 93, 91), (87, 88, 96, 95), (88, 89, 97, 96), (84, 78, 90, 92), (89, 86, 94, 97)])
me_cylinder_004.use_remesh_preserve_volume = False
me_cylinder_004.use_remesh_preserve_attributes = False
me_cylinder_004.use_mirror_vertex_groups = False
me_cylinder_004.update()
me_cylinder_006 = bpy.data.meshes.new('Cylinder.006')
me_cylinder_006.from_pydata([(6.819e-07, 1.792, 1.768), (1.552, 0.8959, 1.768), (1.552, -0.8959, 1.768), (5.214e-07, -1.792, 1.768), (-1.552, -0.8959, 1.768), (-1.552, 0.8959, 1.768), (0.0, 2.0, 1.925), (1.732, 1.0, 1.925), (1.732, -1.0, 1.925), (-1.748e-07, -2.0, 1.925), (-1.732, -1.0, 1.925), (-1.732, 1.0, 1.925), (1.877, 1.199, 1.768), (1.877, -1.199, 1.768), (0.1, -2.225, 1.768), (-1.977, -1.026, 1.768), (-1.977, 1.026, 1.768), (0.1, 2.225, 1.768), (0.1, 3.919, 1.768), (-1.375e-07, 4.092, 1.925), (-3.544, 2.046, 1.925), (-3.544, -2.046, 1.925), (-4.04e-07, -4.092, 1.925), (3.544, -2.046, 1.925), (3.544, 2.046, 1.925), (3.344, 2.046, 1.768), (3.344, -2.046, 1.768), (0.1, -3.919, 1.768), (-3.444, -1.873, 1.768), (-3.444, 1.873, 1.768), (0.2146, 0.8897, 1.925), (1.137, 0.8897, 1.925), (1.137, -0.1757, 1.925), (0.2146, -0.1757, 1.925), (-0.9226, -0.5327, 1.925), (-0.9226, 0.5327, 1.925), (0.2146, 0.8903, 1.768), (1.138, 0.8903, 1.768), (1.138, -0.1762, 1.768), (0.2146, -0.1762, 1.768), (-0.9236, -0.5333, 1.768), (-0.9236, 0.5333, 1.768), (1.732, 1.0, 1.406), (1.732, -1.0, 1.406), (-1.748e-07, -2.0, 1.406), (-1.732, -1.0, 1.406), (-1.732, 1.0, 1.406), (0.0, 2.0, 1.406), (4.986e-09, 2.167, 1.406), (1.877, 1.084, 1.406), (1.877, -1.084, 1.406), (-1.845e-07, -2.167, 1.406), (-1.877, -1.084, 1.406), (-1.877, 1.084, 1.406), (-3.344, -2.046, 1.768), (-1.877, -1.199, 1.768), (-0.1, -2.225, 1.768), (-0.1, -3.919, 1.768), (-0.1, 2.225, 1.768), (1.977, 1.026, 1.768), (1.977, -1.026, 1.768), (-1.877, 1.199, 1.768), (-0.1, 3.919, 1.768), (3.444, 1.873, 1.768), (3.444, -1.873, 1.768), (-3.344, 2.046, 1.768), (-3.544, -2.046, 1.768), (-1.877, -1.084, 1.768), (-1.845e-07, -2.167, 1.768), (-4.04e-07, -4.092, 1.768), (1.877, 1.084, 1.768), (1.877, -1.084, 1.768), (-1.877, 1.084, 1.768), (4.986e-09, 2.167, 1.768), (3.544, 2.046, 1.768), (3.544, -2.046, 1.768), (-3.544, 2.046, 1.768), (-1.375e-07, 4.092, 1.768), (-3.444, -1.873, 1.843), (-1.977, -1.026, 1.843), (0.1, -2.225, 1.843), (0.1, -3.919, 1.843), (0.1, 2.225, 1.843), (1.877, 1.199, 1.843), (1.877, -1.199, 1.843), (-1.977, 1.026, 1.843), (0.1, 3.919, 1.843), (3.344, 2.046, 1.843), (3.344, -2.046, 1.843), (-3.444, 1.873, 1.843), (-3.344, -2.046, 1.843), (-1.877, -1.199, 1.843), (-0.1, -2.225, 1.843), (-0.1, -3.919, 1.843), (1.977, 1.026, 1.843), (1.977, -1.026, 1.843), (-1.877, 1.199, 1.843), (-0.1, 2.225, 1.843), (3.444, 1.873, 1.843), (3.444, -1.873, 1.843), (-3.344, 2.046, 1.843), (-0.1, 3.919, 1.843), (-3.355, -1.937, 1.925), (-3.355, 1.937, 1.925), (3.355, 1.937, 1.925), (3.355, -1.937, 1.925), (-1.231e-07, 3.874, 1.925), (-3.801e-07, -3.874, 1.925), (-3.355, 1.937, 2.346), (-3.544, 2.046, 2.346), (3.355, -1.937, 2.346), (3.544, -2.046, 2.346), (-1.375e-07, 4.092, 2.346), (-3.544, -2.046, 2.346), (-4.04e-07, -4.092, 2.346), (3.544, 2.046, 2.346), (-3.355, -1.937, 2.346), (3.355, 1.937, 2.346), (-1.231e-07, 3.874, 2.346), (-3.801e-07, -3.874, 2.346), (3.544, -2.046, 2.21), (3.544, -2.046, 2.06), (3.544, 2.046, 2.06), (3.544, 2.046, 2.21), (-3.544, -2.046, 2.06), (-3.544, -2.046, 2.21), (-3.544, 2.046, 2.21), (-3.544, 2.046, 2.06), (-1.375e-07, 4.092, 2.06), (-1.375e-07, 4.092, 2.21), (-4.04e-07, -4.092, 2.06), (-4.04e-07, -4.092, 2.21), (3.355, 1.937, 2.21), (3.355, 1.937, 2.06), (3.355, -1.937, 2.06), (3.355, -1.937, 2.21), (-3.801e-07, -3.874, 2.21), (-3.801e-07, -3.874, 2.06), (-3.355, -1.937, 2.06), (-3.355, -1.937, 2.21), (-3.355, 1.937, 2.06), (-3.355, 1.937, 2.21), (-1.231e-07, 3.874, 2.06), (-1.231e-07, 3.874, 2.21), (3.46, -1.998, 2.204), (3.46, -1.998, 2.067), (3.46, 1.998, 2.067), (3.46, 1.998, 2.204), (-3.46, -1.998, 2.067), (-3.46, -1.998, 2.204), (-3.46, 1.998, 2.204), (-3.46, 1.998, 2.067), (-1.336e-07, 3.995, 2.067), (-1.336e-07, 3.995, 2.204), (-3.938e-07, -3.995, 2.067), (-3.938e-07, -3.995, 2.204), (-3.167, -1.828, 1.768), (-3.581e-07, -3.657, 1.768), (-1.127e-07, 3.657, 1.768), (3.167, 1.828, 1.768), (-3.167, 1.828, 1.768), (3.167, -1.828, 1.768), (-3.217, -1.742, 1.768), (0.1, -3.657, 1.768), (0.1, 3.657, 1.768), (3.117, 1.915, 1.768), (-3.217, 1.742, 1.768), (3.117, -1.915, 1.768), (-3.117, -1.915, 1.768), (-0.1, -3.657, 1.768), (-0.1, 3.657, 1.768), (3.217, 1.742, 1.768), (-3.117, 1.915, 1.768), (3.217, -1.742, 1.768), (-3.217, -1.742, 1.843), (0.1, -3.657, 1.843), (0.1, 3.657, 1.843), (3.117, 1.915, 1.843), (-3.217, 1.742, 1.843), (3.117, -1.915, 1.843), (-3.117, -1.915, 1.843), (-0.1, -3.657, 1.843), (-0.1, 3.657, 1.843), (3.217, 1.742, 1.843), (-3.117, 1.915, 1.843), (3.217, -1.742, 1.843), (-2.994, -1.728, 1.768), (2.994, 1.728, 1.768), (-2.994, 1.728, 1.768), (2.994, -1.728, 1.768), (-3.045, -1.643, 1.768), (2.945, 1.816, 1.768), (-3.045, 1.643, 1.768), (2.945, -1.816, 1.768), (-2.945, -1.816, 1.768), (3.045, 1.643, 1.768), (-2.945, 1.816, 1.768), (3.045, -1.643, 1.768), (-3.045, -1.643, 1.843), (2.945, 1.816, 1.843), (-3.045, 1.643, 1.843), (2.945, -1.816, 1.843), (-2.945, -1.816, 1.843), (3.045, 1.643, 1.843), (-2.945, 1.816, 1.843), (3.045, -1.643, 1.843), (-3.345e-07, -3.457, 1.768), (-9.645e-08, 3.457, 1.768), (0.1, -3.458, 1.768), (0.1, 3.458, 1.768), (-0.1, -3.458, 1.768), (-0.1, 3.458, 1.768), (0.1, -3.458, 1.843), (0.1, 3.458, 1.843), (-0.1, -3.458, 1.843), (-0.1, 3.458, 1.843)], [], [(139, 141, 108, 116), (55, 56, 92, 91), (123, 129, 112, 115), (172, 65, 100, 184), (126, 125, 113, 109), (132, 135, 110, 117), (48, 73, 70, 49), (49, 70, 71, 50), (50, 71, 68, 51), (51, 68, 67, 52), (52, 67, 72, 53), (53, 72, 73, 48), (76, 20, 19, 77), (66, 21, 20, 76), (69, 22, 21, 66), (75, 23, 22, 69), (74, 24, 23, 75), (77, 19, 24, 74), (16, 15, 79, 85), (60, 59, 94, 95), (120, 123, 115, 111), (167, 26, 88, 179), (136, 139, 116, 119), (171, 63, 98, 183), (8, 7, 31, 32), (10, 9, 33, 34), (6, 11, 35, 30), (7, 6, 30, 31), (9, 8, 32, 33), (11, 10, 34, 35), (35, 34, 33, 30), (1, 2, 38, 37), (4, 5, 41, 40), (2, 3, 39, 38), (0, 1, 37, 36), (5, 0, 36, 41), (3, 4, 40, 39), (39, 40, 41, 36), (30, 33, 39, 36), (31, 30, 36, 37), (32, 31, 37, 38), (33, 32, 38, 39), (46, 53, 48, 47), (45, 52, 53, 46), (44, 51, 52, 45), (43, 50, 51, 44), (42, 49, 50, 43), (47, 48, 49, 42), (190, 15, 67, 186), (163, 27, 69, 157), (17, 12, 70, 73), (13, 14, 68, 71), (15, 16, 72, 67), (25, 18, 77, 74), (27, 26, 75, 69), (29, 28, 66, 76), (209, 17, 73, 207), (165, 25, 74, 159), (166, 29, 76, 160), (193, 13, 71, 189), (168, 54, 66, 156), (210, 56, 68, 206), (59, 60, 71, 70), (56, 55, 67, 68), (61, 58, 73, 72), (64, 63, 74, 75), (54, 57, 69, 66), (62, 65, 76, 77), (170, 62, 77, 158), (195, 59, 70, 187), (196, 61, 72, 188), (173, 64, 75, 161), (177, 176, 86, 87), (180, 181, 93, 90), (178, 174, 78, 89), (185, 183, 98, 99), (182, 184, 100, 101), (175, 179, 88, 81), (18, 25, 87, 86), (197, 60, 95, 205), (58, 61, 96, 97), (26, 27, 81, 88), (63, 64, 99, 98), (28, 29, 89, 78), (162, 28, 78, 174), (57, 54, 90, 93), (164, 18, 86, 176), (208, 14, 80, 212), (65, 62, 101, 100), (191, 12, 83, 199), (194, 55, 91, 202), (12, 17, 82, 83), (211, 58, 97, 215), (192, 16, 85, 200), (169, 57, 93, 181), (14, 13, 84, 80), (11, 6, 106, 103), (8, 9, 107, 105), (7, 8, 105, 104), (10, 11, 103, 102), (6, 7, 104, 106), (9, 10, 102, 107), (119, 116, 113, 114), (118, 117, 115, 112), (116, 108, 109, 113), (117, 110, 111, 115), (110, 119, 114, 111), (108, 118, 112, 109), (125, 131, 114, 113), (141, 143, 118, 108), (143, 132, 117, 118), (131, 120, 111, 114), (135, 136, 119, 110), (129, 126, 109, 112), (19, 20, 127, 128), (130, 121, 145, 154), (22, 23, 121, 130), (131, 125, 149, 155), (21, 22, 130, 124), (127, 124, 148, 151), (23, 24, 122, 121), (126, 129, 153, 150), (20, 21, 124, 127), (129, 123, 147, 153), (24, 19, 128, 122), (124, 130, 154, 148), (105, 107, 137, 134), (134, 137, 136, 135), (106, 104, 133, 142), (142, 133, 132, 143), (103, 106, 142, 140), (140, 142, 143, 141), (107, 102, 138, 137), (137, 138, 139, 136), (104, 105, 134, 133), (133, 134, 135, 132), (102, 103, 140, 138), (138, 140, 141, 139), (152, 151, 150, 153), (154, 145, 144, 155), (148, 154, 155, 149), (145, 146, 147, 144), (151, 148, 149, 150), (146, 152, 153, 147), (125, 126, 150, 149), (121, 122, 146, 145), (120, 131, 155, 144), (122, 128, 152, 146), (128, 127, 151, 152), (123, 120, 144, 147), (210, 169, 181, 214), (29, 166, 178, 89), (62, 170, 182, 101), (54, 168, 180, 90), (25, 165, 177, 87), (27, 163, 175, 81), (209, 164, 176, 213), (190, 162, 174, 198), (64, 173, 185, 99), (212, 201, 179, 175), (215, 204, 184, 182), (205, 203, 183, 185), (200, 198, 174, 178), (202, 214, 181, 180), (199, 213, 176, 177), (197, 173, 161, 189), (65, 172, 160, 76), (63, 171, 159, 74), (211, 170, 158, 207), (57, 169, 157, 69), (194, 168, 156, 186), (26, 167, 161, 75), (192, 166, 160, 188), (191, 165, 159, 187), (18, 164, 158, 77), (208, 163, 157, 206), (28, 162, 156, 66), (195, 171, 183, 203), (193, 167, 179, 201), (196, 172, 184, 204), (61, 196, 204, 96), (13, 193, 201, 84), (59, 195, 203, 94), (14, 208, 206, 68), (12, 191, 187, 70), (16, 192, 188, 72), (55, 194, 186, 67), (58, 211, 207, 73), (60, 197, 189, 71), (83, 82, 213, 199), (91, 92, 214, 202), (85, 79, 198, 200), (95, 94, 203, 205), (97, 96, 204, 215), (80, 84, 201, 212), (15, 190, 198, 79), (17, 209, 213, 82), (56, 210, 214, 92), (166, 192, 200, 178), (170, 211, 215, 182), (168, 194, 202, 180), (165, 191, 199, 177), (163, 208, 212, 175), (173, 197, 205, 185), (172, 196, 188, 160), (171, 195, 187, 159), (169, 210, 206, 157), (167, 193, 189, 161), (164, 209, 207, 158), (162, 190, 186, 156)])
me_cylinder_006.use_remesh_preserve_volume = False
me_cylinder_006.use_remesh_preserve_attributes = False
me_cylinder_006.use_mirror_vertex_groups = False
me_cylinder_006.update()
me_plane_001 = bpy.data.meshes.new('Plane.001')
me_plane_001.from_pydata([(-0.06556, 0.1841, 0.03448), (0.06556, 0.1841, 0.03448), (-0.06556, 0.3152, 0.03448), (0.06556, 0.3152, 0.03448), (-0.1992, 0.9713, 0.0), (0.1992, 0.9713, 0.0), (-0.03091, 0.4955, 0.0), (0.03091, 0.4955, 0.0), (-0.014, 0.3274, 0.03448), (0.014, 0.3274, 0.03448), (-0.1992, 1.044, 0.0), (0.1992, 1.044, 0.0), (-0.06556, 0.3152, 0.11), (-0.06556, 0.1841, 0.11), (0.06556, 0.1841, 0.11), (0.06556, 0.3152, 0.11), (0.1992, 0.9713, 0.0499), (-0.1992, 0.9713, 0.0499), (-0.014, 0.3274, 0.05727), (0.03091, 0.4955, 0.0499), (-0.03091, 0.4955, 0.0499), (0.014, 0.3274, 0.05727), (0.1992, 1.044, 0.0499), (-0.1992, 1.044, 0.0499)], [], [(0, 2, 3, 1), (6, 4, 5, 7), (8, 6, 7, 9), (2, 8, 9, 3), (4, 10, 11, 5), (13, 14, 15, 12), (20, 19, 16, 17), (18, 21, 19, 20), (12, 15, 21, 18), (17, 16, 22, 23), (6, 8, 18, 20), (2, 0, 13, 12), (4, 6, 20, 17), (10, 4, 17, 23), (3, 9, 21, 15), (0, 1, 14, 13), (9, 7, 19, 21), (5, 11, 22, 16), (8, 2, 12, 18), (1, 3, 15, 14), (7, 5, 16, 19), (11, 10, 23, 22)])
me_plane_001.use_remesh_preserve_volume = False
me_plane_001.use_remesh_preserve_attributes = False
me_plane_001.use_mirror_vertex_groups = False
me_plane_001.update()

# ---- curves / text
cu_nurbspath_001 = bpy.data.curves.new('NurbsPath.001', 'CURVE')
cu_nurbspath_001.dimensions = '3D'
_sp = cu_nurbspath_001.splines.new('NURBS'); _sp.points.add(5)
_sp.points.foreach_set('co', [-3.468, 2.018, 0.0, 1.0, -0.001283, 3.995, 0.0, 1.0, 3.461, 2.003, 0.0, 1.0, 3.462, -1.997, 0.0, 1.0, 0.002566, -3.974, 0.0, 1.0, -3.452, -1.998, -4.004e-07, 1.0])
_sp.order_u = 2
_sp.order_v = 0
_sp.resolution_u = 9
_sp.use_cyclic_u = True
cu_nurbspath_001.path_duration = 30
cu_nurbspath_001.use_path = True
cu_nurbspath_001.use_path_clamp = True
cu_nurbspath_001.bevel_resolution = 0
cu_nurbspath_001.fill_mode = 'HALF'

# ---- objects
ob_player_limit_collider = bpy.data.objects.new('player limit collider', me_cylinder)
ob_pole = bpy.data.objects.new('Pole', me_circle_001)
ob_empty = bpy.data.objects.new('Empty', None)
ob_collider = bpy.data.objects.new('Collider', me_plane)
ob_nurbspath = bpy.data.objects.new('NurbsPath', cu_nurbspath_001)
ob_railing = bpy.data.objects.new('Railing', me_cube_006)
ob_support = bpy.data.objects.new('Support', me_cylinder_001)
ob_roof = bpy.data.objects.new('Roof', me_cylinder_002)
ob_walls = bpy.data.objects.new('Walls', me_cylinder_003)
ob_upper_watchtower = bpy.data.objects.new('Upper watchtower', me_cylinder_004)
ob_upper_platform = bpy.data.objects.new('Upper Platform', me_cylinder_006)
ob_empty_001 = bpy.data.objects.new('Empty.001', None)
ob_stairs_001 = bpy.data.objects.new('Stairs.001', me_plane_001)

# ---- transforms, parenting, visibility, modifiers, constraints
ob_player_limit_collider.location = (0.0, 0.0, 1.095)
ob_player_limit_collider.scale = (1.107, 1.107, 1.107)
ob_player_limit_collider.lineart.crease_threshold = 0.0
ob_pole.location = (0.0, 0.0, 0.0)
ob_pole.lineart.crease_threshold = 0.0
ob_empty.location = (0.0, 0.0, 0.1018)
ob_empty.rotation_euler = (-2.612e-09, 4.234e-09, -0.1583)
ob_empty.empty_display_type = 'ARROWS'
ob_empty.empty_image_offset = (0.0, 0.0)
ob_empty.lineart.crease_threshold = 0.0
ob_collider.location = (0.0, 0.0, 0.0)
ob_collider.rotation_euler = (0.0, -0.0, 0.1525)
ob_collider.lineart.crease_threshold = 0.0
_m = ob_collider.modifiers.new('Array', 'ARRAY')
_m.count = 68
_m.constant_offset_displace = (0.0, 0.0, 0.0)
_m.use_relative_offset = False
_m.use_object_offset = True
_m.offset_object = ob_empty
ob_nurbspath.location = (0.0, 0.0, 8.61)
ob_nurbspath.lineart.crease_threshold = 0.0
ob_railing.location = (-3.393, 1.965, 8.541)
ob_railing.lineart.crease_threshold = 0.0
ob_support.location = (0.0, 0.0, 6.015)
ob_support.lineart.crease_threshold = 0.0
ob_roof.location = (0.0, 0.0, 6.015)
ob_roof.lineart.crease_threshold = 0.0
ob_walls.location = (0.0, 0.0, 6.015)
ob_walls.lineart.crease_threshold = 0.0
ob_upper_watchtower.location = (0.0, 0.0, 6.015)
ob_upper_watchtower.lineart.crease_threshold = 0.0
_m = ob_upper_watchtower.modifiers.new('Solidify', 'SOLIDIFY')
_m.thickness = 0.087
_m.nonmanifold_thickness_mode = 'FIXED'
_m.nonmanifold_merge_threshold = 0.0003
ob_upper_platform.location = (0.0, 0.0, 6.015)
ob_upper_platform.lineart.crease_threshold = 0.0
ob_empty_001.location = (0.0, 0.0, 0.1018)
ob_empty_001.rotation_euler = (-2.612e-09, 4.234e-09, -0.1583)
ob_empty_001.empty_display_type = 'ARROWS'
ob_empty_001.empty_image_offset = (0.0, 0.0)
ob_empty_001.lineart.crease_threshold = 0.0
ob_stairs_001.location = (0.0, 0.0, 0.0)
ob_stairs_001.rotation_euler = (0.0, -0.0, 0.1525)
ob_stairs_001.lineart.crease_threshold = 0.0
_m = ob_stairs_001.modifiers.new('Array', 'ARRAY')
_m.count = 68
_m.constant_offset_displace = (0.0, 0.0, 0.0)
_m.use_relative_offset = False
_m.use_object_offset = True
_m.offset_object = ob_empty_001

# ---- collection membership
col_collection_1.objects.link(ob_player_limit_collider)
col_collection_1.objects.link(ob_pole)
col_collection_1.objects.link(ob_empty)
col_collection_1.objects.link(ob_collider)
col_collection_1.objects.link(ob_nurbspath)
col_collection_1.objects.link(ob_railing)
col_collection_1.objects.link(ob_support)
col_collection_1.objects.link(ob_roof)
col_collection_1.objects.link(ob_walls)
col_collection_1.objects.link(ob_upper_watchtower)
col_collection_1.objects.link(ob_upper_platform)
col_collection_1.objects.link(ob_empty_001)
col_collection_1.objects.link(ob_stairs_001)

# ---- scene / render settings (as saved in the file)
scene.frame_start = 1; scene.frame_end = 250; scene.frame_set(0)
scene.render.engine = 'CYCLES'
scene.render.resolution_percentage = 50
scene.render.dither_intensity = 0.0
scene.cycles.use_denoising = False
scene.cycles.samples = 128
scene.cycles.sampling_pattern = 'TABULATED_SOBOL'
scene.cycles.use_adaptive_sampling = False
scene.cycles.use_light_tree = False
scene.cycles.blur_glossy = 0.0
scene.cycles.sample_clamp_indirect = 0.0
scene.view_settings.view_transform = 'Standard'
bpy.context.view_layer.update()

# ---- added for rendering (the .blend has no active camera and no usable light): camera, sun
cam_auto = bpy.data.cameras.new('AutoCamera')
cam_auto.lens = 50.0
cam_auto.sensor_width = 36.0
cam_auto.clip_end = 1000.0
ob_auto_camera = bpy.data.objects.new('AutoCamera', cam_auto)
scene.collection.objects.link(ob_auto_camera)
ob_auto_camera.location = (16.5712, -19.8787, 19.2012)
ob_auto_camera.rotation_euler = (1.09748, -7.21219e-08, 0.694738)
scene.camera = ob_auto_camera
light_auto_sun = bpy.data.lights.new('AutoSun', 'SUN')
light_auto_sun.energy = 3.0
light_auto_sun.angle = 0.0523599
ob_auto_sun = bpy.data.objects.new('AutoSun', light_auto_sun)
scene.collection.objects.link(ob_auto_sun)
ob_auto_sun.rotation_euler = (0.872665, 0.174533, 0.523599)
bpy.context.view_layer.update()
